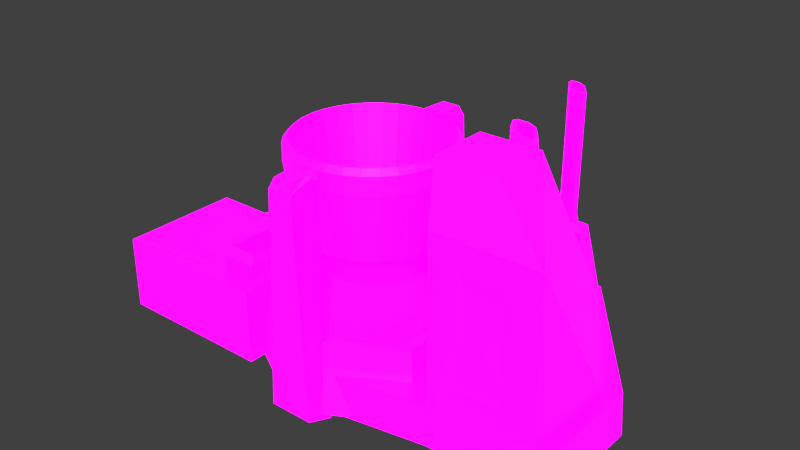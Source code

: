 # Source: Metal_Forge.blend  (saved by Blender 2.80.75; exported with 4.5.12 LTS)
import bpy
from mathutils import Matrix  # noqa: F401  (used for matrix-valued properties, if any)

bpy.ops.wm.read_factory_settings(use_empty=True)
scene = bpy.context.scene
scene.name = 'Scene'

# ---- collections
col_collection_1 = bpy.data.collections.new('Collection 1'); scene.collection.children.link(col_collection_1)

# ---- images (referenced by path relative to the original .blend; pixels are not part of the script)
import os
ASSET_DIR = os.environ.get("B2B_ASSET_DIR", "")  # directory of the original .blend (textures are referenced by path, not embedded)
HERE = os.path.dirname(os.path.abspath(__file__))  # packed textures are extracted next to this script under _unpacked/

def load_image(name, relpath, width, height, colorspace="sRGB"):
    """Load a texture the original file referenced (path relative to the .blend, or extracted next to this script)."""
    p = next((c for c in (os.path.join(HERE, relpath), os.path.join(ASSET_DIR, relpath)) if relpath and os.path.exists(c)), "")
    if p:
        img = bpy.data.images.load(p, check_existing=True)
        img.name = name
    else:  # same state as the original file: an image datablock whose file is absent (Cycles renders it pink)
        img = bpy.data.images.new(name, width, height)
        img.source = "FILE"
        img.filepath = "//" + (relpath or name)
    img.colorspace_settings.name = colorspace
    return img
img_player_production_building_pallet_psd = load_image('Player Production Building Pallet.psd', 'Player Production Building Pallet.psd', 1024, 1024, 'sRGB')
img_emission_pallet_psd = load_image('Emission Pallet.psd', 'Emission Pallet.psd', 1024, 1024, 'sRGB')

# ---- materials (node trees are filled in below, after node groups)
mat_material = bpy.data.materials.new('Material')
mat_material.use_transparent_shadow = False
mat_none = bpy.data.materials.new('None')
mat_none.alpha_threshold = 0.0
mat_none.use_transparent_shadow = False
mat_none.roughness = 0.5

# ---- node groups
ng_auto_smooth = bpy.data.node_groups.new('Auto Smooth', 'GeometryNodeTree')
_s = ng_auto_smooth.interface.new_socket(name='Geometry', in_out='OUTPUT', socket_type='NodeSocketGeometry')
_s = ng_auto_smooth.interface.new_socket(name='Geometry', in_out='INPUT', socket_type='NodeSocketGeometry')
_s = ng_auto_smooth.interface.new_socket(name='Angle', in_out='INPUT', socket_type='NodeSocketFloat')
_s.subtype = 'ANGLE'
_s.min_value = 0.0
_s.max_value = 3.142
ng_auto_smooth.is_modifier = True
_N = ng_auto_smooth.nodes; _L = ng_auto_smooth.links
n0 = _N.new('NodeGroupOutput'); n0.name = 'Group Output'; n0.location = (480, -100)
n1 = _N.new('NodeGroupInput'); n1.name = 'Group Input'; n1.location = (-420, -300)
n2 = _N.new('NodeGroupInput'); n2.name = 'Group Input.001'; n2.location = (-60, -100)
n3 = _N.new('GeometryNodeSetShadeSmooth'); n3.name = 'Set Shade Smooth'; n3.location = (120, -100)
n3.domain = 'EDGE'
n4 = _N.new('GeometryNodeSetShadeSmooth'); n4.name = 'Set Shade Smooth.001'; n4.location = (300, -100)
n5 = _N.new('GeometryNodeInputMeshEdgeAngle'); n5.name = 'Edge Angle'; n5.location = (-420, -220)
n6 = _N.new('GeometryNodeInputEdgeSmooth'); n6.name = 'Is Edge Smooth'; n6.location = (-60, -160)
n7 = _N.new('GeometryNodeInputShadeSmooth'); n7.name = 'Is Face Smooth'; n7.location = (-240, -340)
n8 = _N.new('FunctionNodeBooleanMath'); n8.name = 'Boolean Math'; n8.location = (-60, -220)
n9 = _N.new('FunctionNodeCompare'); n9.name = 'Compare'; n9.location = (-240, -180)
n9.operation = 'LESS_EQUAL'
_L.new(n5.outputs[0], n9.inputs[0])
_L.new(n4.outputs[0], n0.inputs[0])
_L.new(n1.outputs[1], n9.inputs[1])
_L.new(n9.outputs[0], n8.inputs[0])
_L.new(n7.outputs[0], n8.inputs[1])
_L.new(n2.outputs[0], n3.inputs[0])
_L.new(n6.outputs[0], n3.inputs[1])
_L.new(n3.outputs[0], n4.inputs[0])
_L.new(n8.outputs[0], n3.inputs[2])
n0.is_active_output = True

# ---- material node trees
mat_material.use_nodes = True; mat_material.node_tree.nodes.clear()
_N = mat_material.node_tree.nodes; _L = mat_material.node_tree.links
n0 = _N.new('ShaderNodeOutputMaterial'); n0.name = 'Material Output'; n0.location = (300, 300)
n1 = _N.new('ShaderNodeBsdfPrincipled'); n1.name = 'Principled BSDF'; n1.location = (10, 300)
n1.distribution = 'GGX'
n1.subsurface_method = 'BURLEY'
n1.inputs[3].default_value = 1.45
n1.inputs[28].default_value = 1.0
n2 = _N.new('ShaderNodeTexImage'); n2.name = 'Image Texture'; n2.location = (-280, 280)
n2.image = img_player_production_building_pallet_psd
n2.interpolation = 'Closest'
n3 = _N.new('ShaderNodeTexImage'); n3.name = 'Image Texture.001'; n3.location = (-280, -60)
n3.image = img_emission_pallet_psd
n3.interpolation = 'Closest'
_L.new(n1.outputs[0], n0.inputs[0])
_L.new(n2.outputs[0], n1.inputs[0])
_L.new(n3.outputs[0], n1.inputs[27])
n0.is_active_output = True

# ---- world
world_world = bpy.data.worlds.new('World'); scene.world = world_world
world_world.color = (0.05088, 0.05088, 0.05088)
world_world.use_sun_shadow = False
world_world.sun_shadow_jitter_overblur = 0.0
world_world.cycles.sampling_method = 'MANUAL'

# ---- meshes
me_cylinder_001 = bpy.data.meshes.new('Cylinder.001')
me_cylinder_001.from_pydata([(2.384e-07, 2.002, -1.062), (2.384e-07, 2.002, 0.7012), (0.05929, 1.942, -1.062), (0.05929, 1.942, 0.7012), (2.332e-07, 1.883, -1.062), (2.332e-07, 1.883, 0.7012), (-0.05929, 1.942, -1.062), (-0.05929, 1.942, 0.7012), (2.384e-07, 2.002, -0.8601), (2.384e-07, 2.002, 0.4989), (0.05929, 1.942, 0.4989), (0.05929, 1.942, -0.8601), (2.332e-07, 1.883, 0.4989), (2.332e-07, 1.883, -0.8601), (-0.05929, 1.942, 0.4989), (-0.05929, 1.942, -0.8601), (2.822e-07, 1.24, -0.7627), (0.1136, 1.24, -0.7515), (0.2228, 1.24, -0.7184), (0.3234, 1.24, -0.6646), (0.4116, 1.24, -0.5922), (0.484, 1.24, -0.504), (0.5378, 1.24, -0.4034), (0.5709, 1.24, -0.2942), (0.5821, 1.24, -0.1806), (0.5709, 1.24, -0.06704), (0.5378, 1.24, 0.04216), (0.484, 1.24, 0.1428), (0.4116, 1.24, 0.231), (0.3234, 1.24, 0.3034), (0.2228, 1.24, 0.3572), (0.1136, 1.24, 0.3903), (9.252e-08, 1.24, 0.4015), (-0.1136, 1.24, 0.3903), (-0.2228, 1.24, 0.3572), (-0.3234, 1.24, 0.3034), (-0.4116, 1.24, 0.231), (-0.484, 1.24, 0.1428), (-0.5378, 1.24, 0.04216), (2.822e-07, 1.008, -0.1806), (-0.5709, 1.24, -0.06704), (-0.5821, 1.24, -0.1806), (-0.5709, 1.24, -0.2942), (-0.5378, 1.24, -0.4034), (-0.484, 1.24, -0.504), (-0.4116, 1.24, -0.5922), (-0.3234, 1.24, -0.6646), (-0.2228, 1.24, -0.7184), (-0.1136, 1.24, -0.7515), (2.618e-07, 1.86, -0.8942), (0.1392, 1.86, -0.8805), (0.2731, 1.86, -0.8399), (0.3965, 1.86, -0.774), (0.5046, 1.86, -0.6852), (0.5934, 1.86, -0.5771), (0.6593, 1.86, -0.4537), (0.6999, 1.86, -0.3198), (0.7136, 1.86, -0.1806), (0.6999, 1.86, -0.04138), (0.6593, 1.86, 0.09249), (0.5934, 1.86, 0.2159), (0.5046, 1.86, 0.324), (0.3965, 1.86, 0.4128), (0.2731, 1.86, 0.4787), (0.1392, 1.86, 0.5193), (2.927e-08, 1.86, 0.533), (-0.1392, 1.86, 0.5193), (-0.2731, 1.86, 0.4787), (-0.3965, 1.86, 0.4128), (-0.5046, 1.86, 0.324), (-0.5934, 1.86, 0.2159), (-0.6593, 1.86, 0.09249), (-0.6999, 1.86, -0.04138), (-0.7136, 1.86, -0.1806), (-0.6999, 1.86, -0.3198), (-0.6593, 1.86, -0.4537), (-0.5934, 1.86, -0.5771), (-0.5046, 1.86, -0.6852), (-0.3965, 1.86, -0.774), (-0.2731, 1.86, -0.8399), (-0.1392, 1.86, -0.8805), (2.489e-07, 2.069, -0.8463), (0.1299, 2.069, -0.8335), (0.2548, 2.069, -0.7957), (0.3699, 2.069, -0.7341), (0.4707, 2.069, -0.6514), (0.5535, 2.069, -0.5505), (0.6151, 2.069, -0.4354), (0.6529, 2.069, -0.3105), (0.6657, 2.069, -0.1806), (0.6529, 2.069, -0.05072), (0.6151, 2.069, 0.07416), (0.5535, 2.069, 0.1893), (0.4707, 2.069, 0.2901), (0.3699, 2.069, 0.3729), (0.2548, 2.069, 0.4345), (0.1299, 2.069, 0.4723), (3.876e-08, 2.069, 0.4851), (-0.1299, 2.069, 0.4723), (-0.2548, 2.069, 0.4345), (-0.3699, 2.069, 0.3729), (-0.4707, 2.069, 0.2901), (-0.5535, 2.069, 0.1893), (-0.6151, 2.069, 0.07416), (-0.6529, 2.069, -0.05072), (-0.6657, 2.069, -0.1806), (-0.6529, 2.069, -0.3105), (-0.6151, 2.069, -0.4354), (-0.5535, 2.069, -0.5505), (-0.4707, 2.069, -0.6514), (-0.3699, 2.069, -0.7341), (-0.2548, 2.069, -0.7957), (-0.1299, 2.069, -0.8335), (2.614e-07, 2.02, -0.8942), (0.1392, 2.02, -0.8805), (0.2731, 2.02, -0.8399), (0.3965, 2.02, -0.774), (0.5046, 2.02, -0.6852), (0.5934, 2.02, -0.5771), (0.6593, 2.02, -0.4537), (0.6999, 2.02, -0.3198), (0.7136, 2.02, -0.1806), (0.6999, 2.02, -0.04138), (0.6593, 2.02, 0.09249), (0.5934, 2.02, 0.2159), (0.5046, 2.02, 0.324), (0.3965, 2.02, 0.4128), (0.2731, 2.02, 0.4787), (0.1392, 2.02, 0.5193), (2.89e-08, 2.02, 0.533), (-0.1392, 2.02, 0.5193), (-0.2731, 2.02, 0.4787), (-0.3965, 2.02, 0.4128), (-0.5046, 2.02, 0.324), (-0.5934, 2.02, 0.2159), (-0.6593, 2.02, 0.09249), (-0.6999, 2.02, -0.04138), (-0.7136, 2.02, -0.1806), (-0.6999, 2.02, -0.3198), (-0.6593, 2.02, -0.4537), (-0.5934, 2.02, -0.5771), (-0.5046, 2.02, -0.6852), (-0.3965, 2.02, -0.774), (-0.2731, 2.02, -0.8399), (-0.1392, 2.02, -0.8805), (2.678e-07, 1.299, -0.7194), (0.1051, 1.299, -0.7091), (0.2062, 1.299, -0.6784), (0.2994, 1.299, -0.6286), (0.381, 1.299, -0.5616), (0.448, 1.299, -0.48), (0.4978, 1.299, -0.3868), (0.5285, 1.299, -0.2857), (0.5388, 1.299, -0.1806), (0.5285, 1.299, -0.07548), (0.4978, 1.299, 0.0256), (0.448, 1.299, 0.1188), (0.381, 1.299, 0.2004), (0.2994, 1.299, 0.2674), (0.2062, 1.299, 0.3172), (0.1051, 1.299, 0.3479), (9.774e-08, 1.299, 0.3582), (-0.1051, 1.299, 0.3479), (-0.2062, 1.299, 0.3172), (-0.2994, 1.299, 0.2674), (-0.381, 1.299, 0.2004), (-0.448, 1.299, 0.1188), (-0.4978, 1.299, 0.0256), (-0.5285, 1.299, -0.07548), (-0.5388, 1.299, -0.1806), (-0.5285, 1.299, -0.2857), (-0.4978, 1.299, -0.3868), (-0.448, 1.299, -0.48), (-0.381, 1.299, -0.5616), (-0.2994, 1.299, -0.6286), (-0.2062, 1.299, -0.6784), (-0.1051, 1.299, -0.7091), (2.873e-07, 1.199, -0.4644), (0.05537, 1.199, -0.4589), (0.1086, 1.199, -0.4428), (0.1577, 1.199, -0.4166), (0.2007, 1.199, -0.3813), (0.236, 1.199, -0.3383), (0.2622, 1.199, -0.2892), (0.2783, 1.199, -0.236), (0.2838, 1.199, -0.1806), (0.2783, 1.199, -0.1252), (0.2622, 1.199, -0.072), (0.236, 1.199, -0.02294), (0.2007, 1.199, 0.02007), (0.1577, 1.199, 0.05536), (0.1086, 1.199, 0.08159), (0.05537, 1.199, 0.09774), (1.978e-07, 1.199, 0.1032), (-0.05536, 1.199, 0.09774), (-0.1086, 1.199, 0.08159), (-0.1577, 1.199, 0.05536), (-0.2007, 1.199, 0.02007), (-0.236, 1.199, -0.02294), (-0.2622, 1.199, -0.072), (-0.2783, 1.199, -0.1252), (-0.2838, 1.199, -0.1806), (-0.2783, 1.199, -0.236), (-0.2622, 1.199, -0.2892), (-0.236, 1.199, -0.3383), (-0.2007, 1.199, -0.3813), (-0.1577, 1.199, -0.4166), (-0.1086, 1.199, -0.4428), (-0.05536, 1.199, -0.4589)], [], [(9, 1, 3, 10), (10, 3, 5, 12), (3, 1, 7, 5), (12, 5, 7, 14), (14, 7, 1, 9), (0, 2, 4, 6), (6, 15, 8, 0), (4, 13, 15, 6), (14, 9, 10, 12), (2, 11, 13, 4), (15, 13, 11, 8), (0, 8, 11, 2), (16, 17, 39), (17, 18, 39), (18, 19, 39), (19, 20, 39), (20, 21, 39), (21, 22, 39), (22, 23, 39), (23, 24, 39), (24, 25, 39), (25, 26, 39), (26, 27, 39), (27, 28, 39), (28, 29, 39), (29, 30, 39), (30, 31, 39), (31, 32, 39), (32, 33, 39), (33, 34, 39), (34, 35, 39), (35, 36, 39), (36, 37, 39), (37, 38, 39), (38, 40, 39), (40, 41, 39), (41, 42, 39), (42, 43, 39), (43, 44, 39), (44, 45, 39), (45, 46, 39), (46, 47, 39), (47, 48, 39), (48, 16, 39), (36, 69, 70, 37), (53, 117, 118, 54), (23, 56, 57, 24), (30, 63, 64, 31), (44, 76, 77, 45), (37, 70, 71, 38), (17, 50, 51, 18), (24, 57, 58, 25), (31, 64, 65, 32), (45, 77, 78, 46), (18, 51, 52, 19), (25, 58, 59, 26), (38, 71, 72, 40), (32, 65, 66, 33), (46, 78, 79, 47), (19, 52, 53, 20), (26, 59, 60, 27), (40, 72, 73, 41), (33, 66, 67, 34), (47, 79, 80, 48), (20, 53, 54, 21), (48, 80, 49, 16), (27, 60, 61, 28), (41, 73, 74, 42), (34, 67, 68, 35), (21, 54, 55, 22), (28, 61, 62, 29), (42, 74, 75, 43), (35, 68, 69, 36), (22, 55, 56, 23), (16, 49, 50, 17), (29, 62, 63, 30), (43, 75, 76, 44), (91, 155, 156, 92), (80, 144, 113, 49), (67, 131, 132, 68), (54, 118, 119, 55), (68, 132, 133, 69), (55, 119, 120, 56), (69, 133, 134, 70), (56, 120, 121, 57), (70, 134, 135, 71), (57, 121, 122, 58), (71, 135, 136, 72), (58, 122, 123, 59), (72, 136, 137, 73), (59, 123, 124, 60), (73, 137, 138, 74), (60, 124, 125, 61), (74, 138, 139, 75), (61, 125, 126, 62), (75, 139, 140, 76), (62, 126, 127, 63), (49, 113, 114, 50), (76, 140, 141, 77), (63, 127, 128, 64), (50, 114, 115, 51), (77, 141, 142, 78), (64, 128, 129, 65), (51, 115, 116, 52), (78, 142, 143, 79), (65, 129, 130, 66), (52, 116, 117, 53), (79, 143, 144, 80), (66, 130, 131, 67), (82, 114, 113, 81), (83, 115, 114, 82), (84, 116, 115, 83), (85, 117, 116, 84), (86, 118, 117, 85), (87, 119, 118, 86), (88, 120, 119, 87), (89, 121, 120, 88), (90, 122, 121, 89), (91, 123, 122, 90), (92, 124, 123, 91), (93, 125, 124, 92), (94, 126, 125, 93), (95, 127, 126, 94), (96, 128, 127, 95), (97, 129, 128, 96), (98, 130, 129, 97), (99, 131, 130, 98), (100, 132, 131, 99), (101, 133, 132, 100), (102, 134, 133, 101), (103, 135, 134, 102), (104, 136, 135, 103), (105, 137, 136, 104), (106, 138, 137, 105), (107, 139, 138, 106), (108, 140, 139, 107), (109, 141, 140, 108), (110, 142, 141, 109), (111, 143, 142, 110), (112, 144, 143, 111), (81, 113, 144, 112), (158, 190, 191, 159), (105, 169, 170, 106), (92, 156, 157, 93), (106, 170, 171, 107), (93, 157, 158, 94), (107, 171, 172, 108), (94, 158, 159, 95), (81, 145, 146, 82), (108, 172, 173, 109), (95, 159, 160, 96), (82, 146, 147, 83), (109, 173, 174, 110), (96, 160, 161, 97), (83, 147, 148, 84), (110, 174, 175, 111), (97, 161, 162, 98), (84, 148, 149, 85), (111, 175, 176, 112), (98, 162, 163, 99), (85, 149, 150, 86), (112, 176, 145, 81), (99, 163, 164, 100), (86, 150, 151, 87), (100, 164, 165, 101), (87, 151, 152, 88), (101, 165, 166, 102), (88, 152, 153, 89), (102, 166, 167, 103), (89, 153, 154, 90), (103, 167, 168, 104), (90, 154, 155, 91), (104, 168, 169, 105), (177, 208, 207, 206, 205, 204, 203, 202, 201, 200, 199, 198, 197, 196, 195, 194, 193, 192, 191, 190, 189, 188, 187, 186, 185, 184, 183, 182, 181, 180, 179, 178), (145, 177, 178, 146), (172, 204, 205, 173), (159, 191, 192, 160), (146, 178, 179, 147), (173, 205, 206, 174), (160, 192, 193, 161), (147, 179, 180, 148), (174, 206, 207, 175), (161, 193, 194, 162), (148, 180, 181, 149), (175, 207, 208, 176), (162, 194, 195, 163), (149, 181, 182, 150), (176, 208, 177, 145), (163, 195, 196, 164), (150, 182, 183, 151), (164, 196, 197, 165), (151, 183, 184, 152), (165, 197, 198, 166), (152, 184, 185, 153), (166, 198, 199, 167), (153, 185, 186, 154), (167, 199, 200, 168), (154, 186, 187, 155), (168, 200, 201, 169), (155, 187, 188, 156), (169, 201, 202, 170), (156, 188, 189, 157), (170, 202, 203, 171), (157, 189, 190, 158), (171, 203, 204, 172)])
_uv = me_cylinder_001.uv_layers.new(name='UVMap')
_uv.uv.foreach_set('vector', [0.3096, 0.9414, 0.3096, 0.9456, 0.3033, 0.9456, 0.3033, 0.9414, 0.3033, 0.9414, 0.3033, 0.9456, 0.297, 0.9456, 0.297, 0.9414, 0.3452, 0.9144, 0.3347, 0.9248, 0.3243, 0.9144, 0.3347, 0.9039, 0.297, 0.9414, 0.297, 0.9456, 0.2907, 0.9456, 0.2907, 0.9414, 0.2907, 0.9414, 0.2907, 0.9456, 0.2844, 0.9456, 0.2844, 0.9414, 0.3564, 0.9248, 0.3669, 0.9144, 0.3564, 0.9039, 0.346, 0.9144, 0.2915, 0.9133, 0.2915, 0.9168, 0.2862, 0.9168, 0.2862, 0.9133, 0.2967, 0.9133, 0.2967, 0.9168, 0.2915, 0.9168, 0.2915, 0.9133, 0.3187, 0.9293, 0.48, 0.9293, 0.4262, 0.9293, 0.3725, 0.9293, 0.302, 0.9133, 0.302, 0.9168, 0.2967, 0.9168, 0.2967, 0.9133, 0.3187, 0.8935, 0.3725, 0.8935, 0.4262, 0.8935, 0.48, 0.8935, 0.3072, 0.9133, 0.3072, 0.9168, 0.302, 0.9168, 0.302, 0.9133, 0.852, 0.9125, 0.862, 0.9115, 0.852, 0.8609, 0.862, 0.9115, 0.8717, 0.9086, 0.852, 0.8609, 0.8717, 0.9086, 0.8806, 0.9038, 0.852, 0.8609, 0.8806, 0.9038, 0.8885, 0.8974, 0.852, 0.8609, 0.8885, 0.8974, 0.8949, 0.8896, 0.852, 0.8609, 0.8949, 0.8896, 0.8997, 0.8807, 0.852, 0.8609, 0.8997, 0.8807, 0.9026, 0.871, 0.852, 0.8609, 0.9026, 0.871, 0.9036, 0.8609, 0.852, 0.8609, 0.9036, 0.8609, 0.9026, 0.8509, 0.852, 0.8609, 0.9026, 0.8509, 0.8997, 0.8412, 0.852, 0.8609, 0.8997, 0.8412, 0.8949, 0.8323, 0.852, 0.8609, 0.8949, 0.8323, 0.8885, 0.8244, 0.852, 0.8609, 0.8885, 0.8244, 0.8806, 0.818, 0.852, 0.8609, 0.8806, 0.818, 0.8717, 0.8132, 0.852, 0.8609, 0.8717, 0.8132, 0.862, 0.8103, 0.852, 0.8609, 0.862, 0.8103, 0.852, 0.8093, 0.852, 0.8609, 0.852, 0.8093, 0.8419, 0.8103, 0.852, 0.8609, 0.8419, 0.8103, 0.8322, 0.8132, 0.852, 0.8609, 0.8322, 0.8132, 0.8233, 0.818, 0.852, 0.8609, 0.8233, 0.818, 0.8155, 0.8244, 0.852, 0.8609, 0.8155, 0.8244, 0.8091, 0.8323, 0.852, 0.8609, 0.8091, 0.8323, 0.8043, 0.8412, 0.852, 0.8609, 0.8043, 0.8412, 0.8014, 0.8509, 0.852, 0.8609, 0.8014, 0.8509, 0.8004, 0.8609, 0.852, 0.8609, 0.8004, 0.8609, 0.8014, 0.871, 0.852, 0.8609, 0.8014, 0.871, 0.8043, 0.8807, 0.852, 0.8609, 0.8043, 0.8807, 0.8091, 0.8896, 0.852, 0.8609, 0.8091, 0.8896, 0.8155, 0.8974, 0.852, 0.8609, 0.8155, 0.8974, 0.8233, 0.9038, 0.852, 0.8609, 0.8233, 0.9038, 0.8322, 0.9086, 0.852, 0.8609, 0.8322, 0.9086, 0.8419, 0.9115, 0.852, 0.8609, 0.8419, 0.9115, 0.852, 0.9125, 0.852, 0.8609, 0.2822, 0.7674, 0.2822, 0.7674, 0.2758, 0.7752, 0.2758, 0.7752, 0.3552, 0.8404, 0.3552, 0.8404, 0.3616, 0.8326, 0.3616, 0.8326, 0.3693, 0.8139, 0.3693, 0.8139, 0.3703, 0.8039, 0.3703, 0.8039, 0.3385, 0.7562, 0.3385, 0.7562, 0.3288, 0.7533, 0.3288, 0.7533, 0.2758, 0.8326, 0.2758, 0.8326, 0.2822, 0.8404, 0.2822, 0.8404, 0.2758, 0.7752, 0.2758, 0.7752, 0.271, 0.7841, 0.271, 0.7841, 0.3288, 0.8545, 0.3288, 0.8545, 0.3385, 0.8516, 0.3385, 0.8516, 0.3703, 0.8039, 0.3703, 0.8039, 0.3693, 0.7938, 0.3693, 0.7938, 0.3288, 0.7533, 0.3288, 0.7533, 0.3187, 0.7523, 0.3187, 0.7523, 0.2822, 0.8404, 0.2822, 0.8404, 0.29, 0.8468, 0.29, 0.8468, 0.3385, 0.8516, 0.3385, 0.8516, 0.3474, 0.8468, 0.3474, 0.8468, 0.3693, 0.7938, 0.3693, 0.7938, 0.3664, 0.7841, 0.3664, 0.7841, 0.271, 0.7841, 0.271, 0.7841, 0.2681, 0.7938, 0.2681, 0.7938, 0.3187, 0.7523, 0.3187, 0.7523, 0.3086, 0.7533, 0.3086, 0.7533, 0.29, 0.8468, 0.29, 0.8468, 0.299, 0.8516, 0.299, 0.8516, 0.3474, 0.8468, 0.3474, 0.8468, 0.3552, 0.8404, 0.3552, 0.8404, 0.3664, 0.7841, 0.3664, 0.7841, 0.3616, 0.7752, 0.3616, 0.7752, 0.2681, 0.7938, 0.2681, 0.7938, 0.2671, 0.8039, 0.2671, 0.8039, 0.3086, 0.7533, 0.3086, 0.7533, 0.299, 0.7562, 0.299, 0.7562, 0.299, 0.8516, 0.299, 0.8516, 0.3086, 0.8545, 0.3086, 0.8545, 0.3552, 0.8404, 0.3552, 0.8404, 0.3616, 0.8326, 0.3616, 0.8326, 0.3086, 0.8545, 0.3086, 0.8545, 0.3187, 0.8555, 0.3187, 0.8555, 0.3616, 0.7752, 0.3616, 0.7752, 0.3552, 0.7674, 0.3552, 0.7674, 0.2671, 0.8039, 0.2671, 0.8039, 0.2681, 0.814, 0.2681, 0.814, 0.299, 0.7562, 0.299, 0.7562, 0.29, 0.761, 0.29, 0.761, 0.3616, 0.8326, 0.3616, 0.8326, 0.3664, 0.8236, 0.3664, 0.8236, 0.3552, 0.7674, 0.3552, 0.7674, 0.3474, 0.761, 0.3474, 0.761, 0.2681, 0.814, 0.2681, 0.814, 0.271, 0.8236, 0.271, 0.8236, 0.29, 0.761, 0.29, 0.761, 0.2822, 0.7674, 0.2822, 0.7674, 0.3664, 0.8236, 0.3664, 0.8236, 0.3693, 0.8139, 0.3693, 0.8139, 0.3187, 0.8555, 0.3187, 0.8555, 0.3288, 0.8545, 0.3288, 0.8545, 0.3474, 0.761, 0.3474, 0.761, 0.3385, 0.7562, 0.3385, 0.7562, 0.271, 0.8236, 0.271, 0.8236, 0.2758, 0.8326, 0.2758, 0.8326, 0.4707, 0.7855, 0.4707, 0.7855, 0.4663, 0.7771, 0.4663, 0.7771, 0.3086, 0.8545, 0.3086, 0.8545, 0.3187, 0.8555, 0.3187, 0.8555, 0.299, 0.7562, 0.299, 0.7562, 0.29, 0.761, 0.29, 0.761, 0.3616, 0.8326, 0.3616, 0.8326, 0.3664, 0.8236, 0.3664, 0.8236, 0.29, 0.761, 0.29, 0.761, 0.2822, 0.7674, 0.2822, 0.7674, 0.3664, 0.8236, 0.3664, 0.8236, 0.3693, 0.8139, 0.3693, 0.8139, 0.2822, 0.7674, 0.2822, 0.7674, 0.2758, 0.7752, 0.2758, 0.7752, 0.3693, 0.8139, 0.3693, 0.8139, 0.3703, 0.8039, 0.3703, 0.8039, 0.2758, 0.7752, 0.2758, 0.7752, 0.271, 0.7841, 0.271, 0.7841, 0.3703, 0.8039, 0.3703, 0.8039, 0.3693, 0.7938, 0.3693, 0.7938, 0.271, 0.7841, 0.271, 0.7841, 0.2681, 0.7938, 0.2681, 0.7938, 0.3693, 0.7938, 0.3693, 0.7938, 0.3664, 0.7841, 0.3664, 0.7841, 0.2681, 0.7938, 0.2681, 0.7938, 0.2671, 0.8039, 0.2671, 0.8039, 0.3664, 0.7841, 0.3664, 0.7841, 0.3616, 0.7752, 0.3616, 0.7752, 0.2671, 0.8039, 0.2671, 0.8039, 0.2681, 0.814, 0.2681, 0.814, 0.3616, 0.7752, 0.3616, 0.7752, 0.3552, 0.7674, 0.3552, 0.7674, 0.2681, 0.814, 0.2681, 0.814, 0.271, 0.8236, 0.271, 0.8236, 0.3552, 0.7674, 0.3552, 0.7674, 0.3474, 0.761, 0.3474, 0.761, 0.271, 0.8236, 0.271, 0.8236, 0.2758, 0.8326, 0.2758, 0.8326, 0.3474, 0.761, 0.3474, 0.761, 0.3385, 0.7562, 0.3385, 0.7562, 0.3187, 0.8555, 0.3187, 0.8555, 0.3288, 0.8545, 0.3288, 0.8545, 0.2758, 0.8326, 0.2758, 0.8326, 0.2822, 0.8404, 0.2822, 0.8404, 0.3385, 0.7562, 0.3385, 0.7562, 0.3288, 0.7533, 0.3288, 0.7533, 0.3288, 0.8545, 0.3288, 0.8545, 0.3385, 0.8516, 0.3385, 0.8516, 0.2822, 0.8404, 0.2822, 0.8404, 0.29, 0.8468, 0.29, 0.8468, 0.3288, 0.7533, 0.3288, 0.7533, 0.3187, 0.7523, 0.3187, 0.7523, 0.3385, 0.8516, 0.3385, 0.8516, 0.3474, 0.8468, 0.3474, 0.8468, 0.29, 0.8468, 0.29, 0.8468, 0.299, 0.8516, 0.299, 0.8516, 0.3187, 0.7523, 0.3187, 0.7523, 0.3086, 0.7533, 0.3086, 0.7533, 0.3474, 0.8468, 0.3474, 0.8468, 0.3552, 0.8404, 0.3552, 0.8404, 0.299, 0.8516, 0.299, 0.8516, 0.3086, 0.8545, 0.3086, 0.8545, 0.3086, 0.7533, 0.3086, 0.7533, 0.299, 0.7562, 0.299, 0.7562, 0.6229, 0.2037, 0.6236, 0.2071, 0.6135, 0.2081, 0.6135, 0.2047, 0.6319, 0.201, 0.6332, 0.2042, 0.6236, 0.2071, 0.6229, 0.2037, 0.6402, 0.1966, 0.6422, 0.1994, 0.6332, 0.2042, 0.6319, 0.201, 0.6475, 0.1906, 0.65, 0.193, 0.6422, 0.1994, 0.6402, 0.1966, 0.6535, 0.1833, 0.6564, 0.1852, 0.65, 0.193, 0.6475, 0.1906, 0.658, 0.1749, 0.6612, 0.1763, 0.6564, 0.1852, 0.6535, 0.1833, 0.6607, 0.1659, 0.6641, 0.1666, 0.6612, 0.1763, 0.658, 0.1749, 0.6616, 0.1565, 0.6651, 0.1565, 0.6641, 0.1666, 0.6607, 0.1659, 0.6607, 0.1471, 0.6641, 0.1465, 0.6651, 0.1565, 0.6616, 0.1565, 0.658, 0.1381, 0.6612, 0.1368, 0.6641, 0.1465, 0.6607, 0.1471, 0.6535, 0.1298, 0.6564, 0.1278, 0.6612, 0.1368, 0.658, 0.1381, 0.6475, 0.1225, 0.65, 0.12, 0.6564, 0.1278, 0.6535, 0.1298, 0.6402, 0.1165, 0.6422, 0.1136, 0.65, 0.12, 0.6475, 0.1225, 0.6319, 0.112, 0.6332, 0.1088, 0.6422, 0.1136, 0.6402, 0.1165, 0.6229, 0.1093, 0.6236, 0.1059, 0.6332, 0.1088, 0.6319, 0.112, 0.6135, 0.1084, 0.6135, 0.1049, 0.6236, 0.1059, 0.6229, 0.1093, 0.6041, 0.1093, 0.6034, 0.1059, 0.6135, 0.1049, 0.6135, 0.1084, 0.5951, 0.112, 0.5937, 0.1088, 0.6034, 0.1059, 0.6041, 0.1093, 0.5867, 0.1165, 0.5848, 0.1136, 0.5937, 0.1088, 0.5951, 0.112, 0.5794, 0.1225, 0.577, 0.12, 0.5848, 0.1136, 0.5867, 0.1165, 0.5735, 0.1298, 0.5706, 0.1278, 0.577, 0.12, 0.5794, 0.1225, 0.569, 0.1381, 0.5658, 0.1368, 0.5706, 0.1278, 0.5735, 0.1298, 0.5663, 0.1471, 0.5629, 0.1465, 0.5658, 0.1368, 0.569, 0.1381, 0.5653, 0.1565, 0.5619, 0.1565, 0.5629, 0.1465, 0.5663, 0.1471, 0.5663, 0.1659, 0.5629, 0.1666, 0.5619, 0.1565, 0.5653, 0.1565, 0.569, 0.1749, 0.5658, 0.1763, 0.5629, 0.1666, 0.5663, 0.1659, 0.5735, 0.1833, 0.5706, 0.1852, 0.5658, 0.1763, 0.569, 0.1749, 0.5794, 0.1906, 0.577, 0.193, 0.5706, 0.1852, 0.5735, 0.1833, 0.5867, 0.1966, 0.5848, 0.1994, 0.577, 0.193, 0.5794, 0.1906, 0.5951, 0.201, 0.5937, 0.2042, 0.5848, 0.1994, 0.5867, 0.1966, 0.6041, 0.2037, 0.6034, 0.2071, 0.5937, 0.2042, 0.5951, 0.201, 0.6135, 0.2047, 0.6135, 0.2081, 0.6034, 0.2071, 0.6041, 0.2037, 0.453, 0.7639, 0.453, 0.7639, 0.4447, 0.7594, 0.4447, 0.7594, 0.3781, 0.8039, 0.3781, 0.8039, 0.379, 0.8133, 0.379, 0.8133, 0.4663, 0.7771, 0.4663, 0.7771, 0.4603, 0.7698, 0.4603, 0.7698, 0.379, 0.8133, 0.379, 0.8133, 0.3817, 0.8223, 0.3817, 0.8223, 0.4603, 0.7698, 0.4603, 0.7698, 0.453, 0.7639, 0.453, 0.7639, 0.3817, 0.8223, 0.3817, 0.8223, 0.3862, 0.8306, 0.3862, 0.8306, 0.453, 0.7639, 0.453, 0.7639, 0.4447, 0.7594, 0.4447, 0.7594, 0.4262, 0.852, 0.4262, 0.852, 0.4356, 0.8511, 0.4356, 0.8511, 0.3862, 0.8306, 0.3862, 0.8306, 0.3922, 0.8379, 0.3922, 0.8379, 0.4447, 0.7594, 0.4447, 0.7594, 0.4356, 0.7567, 0.4356, 0.7567, 0.4356, 0.8511, 0.4356, 0.8511, 0.4447, 0.8484, 0.4447, 0.8484, 0.3922, 0.8379, 0.3922, 0.8379, 0.3995, 0.8439, 0.3995, 0.8439, 0.4356, 0.7567, 0.4356, 0.7567, 0.4262, 0.7557, 0.4262, 0.7557, 0.4447, 0.8484, 0.4447, 0.8484, 0.453, 0.8439, 0.453, 0.8439, 0.3995, 0.8439, 0.3995, 0.8439, 0.4078, 0.8484, 0.4078, 0.8484, 0.4262, 0.7557, 0.4262, 0.7557, 0.4168, 0.7567, 0.4168, 0.7567, 0.453, 0.8439, 0.453, 0.8439, 0.4603, 0.8379, 0.4603, 0.8379, 0.4078, 0.8484, 0.4078, 0.8484, 0.4168, 0.8511, 0.4168, 0.8511, 0.4168, 0.7567, 0.4168, 0.7567, 0.4078, 0.7594, 0.4078, 0.7594, 0.4603, 0.8379, 0.4603, 0.8379, 0.4663, 0.8306, 0.4663, 0.8306, 0.4168, 0.8511, 0.4168, 0.8511, 0.4262, 0.852, 0.4262, 0.852, 0.4078, 0.7594, 0.4078, 0.7594, 0.3995, 0.7639, 0.3995, 0.7639, 0.4663, 0.8306, 0.4663, 0.8306, 0.4707, 0.8223, 0.4707, 0.8223, 0.3995, 0.7639, 0.3995, 0.7639, 0.3922, 0.7698, 0.3922, 0.7698, 0.4707, 0.8223, 0.4707, 0.8223, 0.4734, 0.8133, 0.4734, 0.8133, 0.3922, 0.7698, 0.3922, 0.7698, 0.3862, 0.7771, 0.3862, 0.7771, 0.4734, 0.8133, 0.4734, 0.8133, 0.4744, 0.8039, 0.4744, 0.8039, 0.3862, 0.7771, 0.3862, 0.7771, 0.3817, 0.7855, 0.3817, 0.7855, 0.4744, 0.8039, 0.4744, 0.8039, 0.4734, 0.7945, 0.4734, 0.7945, 0.3817, 0.7855, 0.3817, 0.7855, 0.379, 0.7945, 0.379, 0.7945, 0.4734, 0.7945, 0.4734, 0.7945, 0.4707, 0.7855, 0.4707, 0.7855, 0.379, 0.7945, 0.379, 0.7945, 0.3781, 0.8039, 0.3781, 0.8039, 0.4262, 0.852, 0.4168, 0.8511, 0.4078, 0.8484, 0.3995, 0.8439, 0.3922, 0.8379, 0.3862, 0.8306, 0.3817, 0.8223, 0.379, 0.8133, 0.3781, 0.8039, 0.379, 0.7945, 0.3817, 0.7855, 0.3862, 0.7771, 0.3922, 0.7698, 0.3995, 0.7639, 0.4078, 0.7594, 0.4168, 0.7567, 0.4262, 0.7557, 0.4356, 0.7567, 0.4447, 0.7594, 0.453, 0.7639, 0.4603, 0.7698, 0.4663, 0.7771, 0.4707, 0.7855, 0.4734, 0.7945, 0.4744, 0.8039, 0.4734, 0.8133, 0.4707, 0.8223, 0.4663, 0.8306, 0.4603, 0.8379, 0.453, 0.8439, 0.4447, 0.8484, 0.4356, 0.8511, 0.4262, 0.852, 0.4262, 0.852, 0.4356, 0.8511, 0.4356, 0.8511, 0.3862, 0.8306, 0.3862, 0.8306, 0.3922, 0.8379, 0.3922, 0.8379, 0.4447, 0.7594, 0.4447, 0.7594, 0.4356, 0.7567, 0.4356, 0.7567, 0.4356, 0.8511, 0.4356, 0.8511, 0.4447, 0.8484, 0.4447, 0.8484, 0.3922, 0.8379, 0.3922, 0.8379, 0.3995, 0.8439, 0.3995, 0.8439, 0.4356, 0.7567, 0.4356, 0.7567, 0.4262, 0.7557, 0.4262, 0.7557, 0.4447, 0.8484, 0.4447, 0.8484, 0.453, 0.8439, 0.453, 0.8439, 0.3995, 0.8439, 0.3995, 0.8439, 0.4078, 0.8484, 0.4078, 0.8484, 0.4262, 0.7557, 0.4262, 0.7557, 0.4168, 0.7567, 0.4168, 0.7567, 0.453, 0.8439, 0.453, 0.8439, 0.4603, 0.8379, 0.4603, 0.8379, 0.4078, 0.8484, 0.4078, 0.8484, 0.4168, 0.8511, 0.4168, 0.8511, 0.4168, 0.7567, 0.4168, 0.7567, 0.4078, 0.7594, 0.4078, 0.7594, 0.4603, 0.8379, 0.4603, 0.8379, 0.4663, 0.8306, 0.4663, 0.8306, 0.4168, 0.8511, 0.4168, 0.8511, 0.4262, 0.852, 0.4262, 0.852, 0.4078, 0.7594, 0.4078, 0.7594, 0.3995, 0.7639, 0.3995, 0.7639, 0.4663, 0.8306, 0.4663, 0.8306, 0.4707, 0.8223, 0.4707, 0.8223, 0.3995, 0.7639, 0.3995, 0.7639, 0.3922, 0.7698, 0.3922, 0.7698, 0.4707, 0.8223, 0.4707, 0.8223, 0.4734, 0.8133, 0.4734, 0.8133, 0.3922, 0.7698, 0.3922, 0.7698, 0.3862, 0.7771, 0.3862, 0.7771, 0.4734, 0.8133, 0.4734, 0.8133, 0.4744, 0.8039, 0.4744, 0.8039, 0.3862, 0.7771, 0.3862, 0.7771, 0.3817, 0.7855, 0.3817, 0.7855, 0.4744, 0.8039, 0.4744, 0.8039, 0.4734, 0.7945, 0.4734, 0.7945, 0.3817, 0.7855, 0.3817, 0.7855, 0.379, 0.7945, 0.379, 0.7945, 0.4734, 0.7945, 0.4734, 0.7945, 0.4707, 0.7855, 0.4707, 0.7855, 0.379, 0.7945, 0.379, 0.7945, 0.3781, 0.8039, 0.3781, 0.8039, 0.4707, 0.7855, 0.4707, 0.7855, 0.4663, 0.7771, 0.4663, 0.7771, 0.3781, 0.8039, 0.3781, 0.8039, 0.379, 0.8133, 0.379, 0.8133, 0.4663, 0.7771, 0.4663, 0.7771, 0.4603, 0.7698, 0.4603, 0.7698, 0.379, 0.8133, 0.379, 0.8133, 0.3817, 0.8223, 0.3817, 0.8223, 0.4603, 0.7698, 0.4603, 0.7698, 0.453, 0.7639, 0.453, 0.7639, 0.3817, 0.8223, 0.3817, 0.8223, 0.3862, 0.8306, 0.3862, 0.8306])
me_cylinder_001.materials.append(mat_material)
me_cylinder_001.use_remesh_preserve_volume = False
me_cylinder_001.use_remesh_preserve_attributes = False
me_cylinder_001.use_mirror_vertex_groups = False
me_cylinder_001.update()
me_cube = bpy.data.meshes.new('Cube')
me_cube.from_pydata([(-0.1999, -0.01264, 1.033), (-0.2161, -0.09168, 0.7984), (0.1999, -0.01264, 1.033), (0.2161, -0.09168, 0.7984), (-0.1085, 1.935, 1.033), (-0.1174, 2.014, 0.7984), (0.1174, 2.014, 0.7984), (0.1085, 1.935, 1.033), (0.08131, 2.024, 0.9971), (-0.08131, 2.024, 0.9971), (0.08131, 2.024, 0.8345), (-0.08131, 2.024, 0.8345)], [], [(5, 4, 9, 11), (1, 3, 2, 0), (2, 7, 4, 0), (6, 2, 3), (1, 5, 6, 3), (0, 5, 1), (8, 10, 11, 9), (7, 6, 10, 8), (6, 5, 11, 10), (4, 7, 8, 9), (0, 4, 5), (6, 7, 2)])
_uv = me_cube.uv_layers.new(name='UVMap')
_uv.uv.foreach_set('vector', [0.3977, 0.7857, 0.3977, 0.7466, 0.3977, 0.7466, 0.3977, 0.7857, 0.3389, 0.8249, 0.3781, 0.8249, 0.3781, 0.8641, 0.3389, 0.8641, 0.3781, 0.8641, 0.3977, 0.8641, 0.3977, 0.9033, 0.3781, 0.9033, 0.3977, 0.8249, 0.3781, 0.8641, 0.3781, 0.8249, 0.3781, 0.7857, 0.3977, 0.7857, 0.3977, 0.8249, 0.3781, 0.8249, 0.3781, 0.7466, 0.3977, 0.7857, 0.3781, 0.7857, 0.5924, 0.2068, 0.5924, 0.1676, 0.5924, 0.1285, 0.5924, 0.08929, 0.3977, 0.8641, 0.3977, 0.8249, 0.3977, 0.8249, 0.3977, 0.8641, 0.3977, 0.8249, 0.3977, 0.7857, 0.3977, 0.7857, 0.3977, 0.8249, 0.3977, 0.9033, 0.3977, 0.8641, 0.3977, 0.8641, 0.3977, 0.9033, 0.3781, 0.7466, 0.3977, 0.7466, 0.3977, 0.7857, 0.3977, 0.8249, 0.3977, 0.8641, 0.3781, 0.8641])
me_cube.materials.append(mat_material)
me_cube.use_remesh_preserve_volume = False
me_cube.use_remesh_preserve_attributes = False
me_cube.use_mirror_vertex_groups = False
me_cube.update()
me_cube_001 = bpy.data.meshes.new('Cube.001')
me_cube_001.from_pydata([(-2.247, 2.484e-08, 0.5682), (-1.176, 0.6806, 0.4081), (-2.247, -2.484e-08, -0.5682), (-1.176, 0.6806, -0.4081), (-0.758, 2.484e-08, 0.5682), (-0.8517, 0.6806, 0.4081), (-0.758, -2.484e-08, -0.5682), (-0.8517, 0.6806, -0.4081), (-2.247, 0.6806, 0.5682), (-2.247, 0.6806, -0.5682), (-0.758, 0.6806, -0.5682), (-0.758, 0.6806, 0.5682), (-1.176, 0.8341, 0.4081), (-1.176, 0.8341, -0.4081), (-0.8517, 0.8341, -0.4081), (-0.8517, 0.8341, 0.4081), (-1.156, 0.9093, 0.3559), (-1.156, 0.9093, -0.3559), (-0.8725, 0.9093, -0.3559), (-0.8725, 0.9093, 0.3559), (-1.146, 0.898, 0.3441), (-1.146, 0.898, -0.3441), (-0.8826, 0.898, -0.3441), (-0.8826, 0.898, 0.3441), (-1.146, 0.3023, 0.3441), (-1.146, 0.3023, -0.3441), (-0.8826, 0.3023, -0.3441), (-0.8826, 0.3023, 0.3441), (-1.714, -2.484e-08, -0.5682), (-1.714, 0.6806, -0.5682), (-1.224, 0.6806, -1.933), (-0.2673, 0.6806, -1.933), (-0.2673, -8.448e-08, -1.933), (-1.224, -8.448e-08, -1.933), (0.1214, 0.4636, -1.093), (0.1214, -0.01735, -1.093), (0.2992, 0.4636, -1.789), (0.2992, -0.01735, -1.789), (-1.236, 0.6806, -0.5682), (-0.7455, 0.6806, -1.933), (-0.5127, 0.6806, -1.25), (-1.469, 0.6806, -1.25), (-0.9908, 0.6806, -1.25), (-0.8693, 0.6634, -1.336), (-0.5728, 0.6634, -1.336), (-0.3889, 0.6634, -1.847), (-0.6854, 0.6634, -1.847), (-1.347, 0.6634, -1.336), (-1.051, 0.6634, -1.336), (-0.8671, 0.6634, -1.847), (-1.164, 0.6634, -1.847), (-1.593, 0.6634, -0.6537), (-1.296, 0.6634, -0.6537), (-1.112, 0.6634, -1.165), (-1.409, 0.6634, -1.165), (-1.115, 0.6634, -0.6537), (-0.8181, 0.6634, -0.6537), (-0.6343, 0.6634, -1.165), (-0.9307, 0.6634, -1.165), (-0.5728, 0.4457, -1.336), (-0.8693, 0.4457, -1.336), (-0.6854, 0.4457, -1.847), (-0.3889, 0.4457, -1.847), (-1.051, 0.4457, -1.336), (-1.347, 0.4457, -1.336), (-1.164, 0.4457, -1.847), (-0.8671, 0.4457, -1.847), (-1.593, 0.4457, -0.6537), (-1.296, 0.4457, -0.6537), (-1.409, 0.4457, -1.165), (-1.112, 0.4457, -1.165), (-1.115, 0.4457, -0.6537), (-0.8181, 0.4457, -0.6537), (-0.9307, 0.4457, -1.165), (-0.6343, 0.4457, -1.165), (-2.069, 0.6806, 0.5415), (-1.89, 0.6806, 0.5149), (-1.712, 0.6806, 0.4882), (-1.533, 0.6806, 0.4615), (-1.355, 0.6806, 0.4348), (-1.355, 0.6806, -0.4348), (-1.533, 0.6806, -0.4615), (-1.712, 0.6806, -0.4882), (-1.89, 0.6806, -0.5149), (-2.069, 0.6806, -0.5415), (-2.189, 0.7065, 0.5274), (-2.024, 0.7065, 0.5027), (-1.859, 0.7065, 0.478), (-1.694, 0.7065, 0.4534), (-1.529, 0.7065, 0.4287), (-1.529, 0.7065, -0.4323), (-1.694, 0.7065, -0.457), (-1.859, 0.7065, -0.4816), (-2.024, 0.7065, -0.5063), (-2.189, 0.7065, -0.531), (-2.247, 0.06091, 0.5073), (-2.247, 0.6197, 0.5073), (-2.247, 0.6197, -0.5073), (-2.247, 0.06091, -0.5073), (-2.247, 0.1334, 0.413), (-2.247, 0.5472, 0.413), (-2.247, 0.5472, -0.413), (-2.247, 0.1334, -0.413), (-2.225, 0.06091, 0.5073), (-2.225, 0.6197, 0.5073), (-2.225, 0.06091, -0.5073), (-2.225, 0.6197, -0.5073), (-2.225, 0.1115, 0.4567), (-2.225, 0.5691, 0.4567), (-2.225, 0.1115, -0.4567), (-2.225, 0.5691, -0.4567), (2.384e-07, -1.26e-07, 0.8445), (0.866, -6.64e-08, 0.3445), (0.866, 5.281e-08, -0.6555), (2.384e-07, 1.124e-07, -1.155), (-0.866, 5.281e-08, -0.6555), (-0.866, -6.64e-08, 0.3445), (2.384e-07, 0.5674, -0.1555), (-0.7983, 0.4046, -0.6164), (2.384e-07, 0.4046, -1.077), (0.7983, 0.4046, 0.3054), (0.7983, 0.4046, -0.6164), (-0.7983, 0.4046, 0.3054), (2.384e-07, 0.4046, 0.7663), (-0.787, 0.6347, -0.6099), (2.384e-07, 0.6347, -1.064), (0.787, 0.6347, 0.2989), (0.787, 0.6347, -0.6099), (-0.787, 0.6347, 0.2989), (2.384e-07, 0.6347, 0.7533), (-0.6391, 0.5674, -0.5245), (2.384e-07, 0.5674, -0.8934), (0.6391, 0.5674, 0.2135), (0.6391, 0.5674, -0.5245), (-0.6391, 0.5674, 0.2135), (2.384e-07, 0.5674, 0.5825), (-0.9361, 5.281e-08, -0.6555), (-0.9361, -6.64e-08, 0.3445), (-0.8684, 0.4046, -0.6164), (-0.8684, 0.4046, 0.3054), (1.072, -0.02245, 0.4821), (1.337, 1.578, 0.4821), (0.7769, 0.9529, -0.833), (2.036, -0.02245, 0.4821), (1.77, 1.578, 0.4821), (1.642, 0.9853, -0.884), (0.1522, 0.9529, -1.796), (0.05447, -0.02245, -1.846), (0.9655, 0.9529, -1.743), (0.954, 2.306, 0.269), (0.954, 2.306, -0.269), (1.492, 2.306, -0.269), (1.492, 2.306, 0.269), (1.337, 0.6153, 0.4821), (0.7402, 0.3497, -0.4821), (2.036, 0.3497, -0.4821), (1.77, 0.6153, 0.4821), (0.05447, 0.3497, -1.846), (1.019, 0.3497, -1.846), (0.2544, -0.02245, 0.6242), (0.2544, 0.3497, 0.6242), (1.285, 0.9853, -0.884), (0.7366, 0.9529, -1.743), (0.4416, 0.9529, -1.39), (1.18, 0.9529, -1.443), (0.9509, 0.9529, -1.443), (0.5106, 0.9529, -1.796), (1.019, 0.9529, -1.846), (1.354, 0.9853, -1.289), (0.8, 0.9529, -1.39), (0.7366, 1.075, -1.743), (0.9655, 1.075, -1.743), (1.18, 1.075, -1.443), (0.9509, 1.075, -1.443), (0.8327, 1.127, -1.661), (0.8503, 1.127, -1.695), (0.7785, 1.106, -1.715), (0.9212, 1.127, -1.695), (0.9875, 1.127, -1.661), (0.9646, 1.096, -1.724), (1.084, 1.127, -1.526), (1.066, 1.127, -1.491), (1.138, 1.106, -1.471), (0.9952, 1.127, -1.491), (0.9289, 1.127, -1.526), (0.9518, 1.096, -1.463), (0.8553, 2.282, -1.681), (0.8483, 2.282, -1.667), (0.9753, 2.282, -1.649), (0.9132, 2.282, -1.681), (1.061, 2.282, -1.505), (1.068, 2.282, -1.519), (0.9411, 2.282, -1.537), (1.003, 2.282, -1.505), (0.8327, 2.273, -1.661), (0.8503, 2.273, -1.695), (0.9212, 2.273, -1.695), (0.9875, 2.273, -1.661), (0.9952, 2.273, -1.491), (0.9289, 2.273, -1.526), (1.084, 2.273, -1.526), (1.066, 2.273, -1.491), (0.8559, 1.835, -1.662), (0.8624, 1.835, -1.675), (0.9163, 1.835, -1.675), (0.9742, 1.835, -1.645), (1.0, 1.835, -1.511), (0.9422, 1.835, -1.541), (1.061, 1.835, -1.524), (1.054, 1.835, -1.511), (0.4157, 0.9529, -1.34), (0.05447, 0.9529, -1.846), (0.5366, 0.9529, -1.846), (0.9968, 0.9853, -1.289), (0.4416, 1.034, -1.39), (0.1522, 1.034, -1.796), (0.5106, 1.034, -1.796), (0.8, 1.034, -1.39), (0.5248, 1.072, -1.432), (0.4045, 1.072, -1.494), (0.4416, 1.034, -1.39), (0.2628, 1.072, -1.693), (0.2947, 1.072, -1.755), (0.1608, 1.039, -1.791), (0.4275, 1.072, -1.755), (0.5477, 1.072, -1.693), (0.5106, 1.034, -1.796), (0.6895, 1.072, -1.494), (0.6576, 1.072, -1.432), (0.7914, 1.039, -1.395), (0.432, 1.776, -1.525), (0.5347, 1.776, -1.472), (0.3195, 1.776, -1.714), (0.3104, 1.776, -1.696), (0.5202, 1.776, -1.661), (0.4176, 1.776, -1.714), (0.6327, 1.776, -1.472), (0.6419, 1.776, -1.49), (0.2628, 1.728, -1.693), (0.2947, 1.728, -1.755), (0.4275, 1.728, -1.755), (0.5477, 1.728, -1.693), (0.6895, 1.728, -1.494), (0.6576, 1.728, -1.432), (0.5248, 1.728, -1.432), (0.4045, 1.728, -1.494), (0.282, 1.788, -1.694), (0.3047, 1.788, -1.738), (0.4235, 1.788, -1.738), (0.5366, 1.788, -1.68), (0.6702, 1.788, -1.492), (0.6475, 1.788, -1.448), (0.5288, 1.788, -1.448), (0.4156, 1.788, -1.506), (0.3104, 1.32, -1.696), (0.3195, 1.32, -1.714), (0.4176, 1.32, -1.714), (0.5202, 1.32, -1.661), (0.6419, 1.32, -1.49), (0.6327, 1.32, -1.472), (0.5347, 1.32, -1.472), (0.432, 1.32, -1.525), (1.259, 0.9529, -0.833), (1.741, 0.9529, -0.833), (1.38, 0.9529, -1.34), (0.8978, 0.9529, -1.34), (0.7769, 1.086, -0.833), (1.259, 1.086, -0.833), (0.4157, 1.086, -1.34), (0.8978, 1.086, -1.34), (0.7889, 1.173, -0.8834), (1.175, 1.173, -0.8834), (0.4995, 1.173, -1.289), (0.8857, 1.173, -1.289), (2.126, 0.3497, -0.6217), (2.167, -0.02245, -0.5979), (2.167, -0.02245, 0.3663), (2.126, 0.3497, 0.2903), (0.2517, 0.3497, -1.912), (0.185, -0.02245, -1.962), (1.149, -0.02245, -1.962), (1.164, 0.3497, -1.912), (1.072, 0.3497, 0.4821), (1.072, 1.843, 0.4821), (2.036, 1.843, 0.4821), (2.036, 0.3497, 0.4821), (1.375, 0.6987, 0.4726), (1.375, 1.495, 0.4726), (1.733, 1.495, 0.4726), (1.733, 0.6987, 0.4726), (-0.2616, 0.4517, -1.394)], [], [(99, 100, 101, 102), (6, 10, 11, 4), (4, 11, 8, 0), (5, 7, 14, 15), (1, 3, 80, 79), (3, 29, 9, 84, 83, 82, 81, 80), (7, 5, 11, 10), (5, 1, 79, 78, 77, 76, 75, 8, 11), (13, 12, 16, 17), (3, 1, 12, 13), (1, 5, 15, 12), (7, 3, 13, 14), (16, 19, 23, 20), (12, 15, 19, 16), (14, 13, 17, 18), (15, 14, 18, 19), (23, 22, 26, 27), (18, 17, 21, 22), (19, 18, 22, 23), (17, 16, 20, 21), (26, 25, 24, 27), (21, 20, 24, 25), (20, 23, 27, 24), (22, 21, 25, 26), (2, 9, 29, 28), (39, 31, 32), (7, 10, 38), (51, 52, 68, 67), (41, 30, 33), (40, 10, 34), (32, 31, 36, 37), (10, 6, 35, 34), (46, 43, 60, 61), (47, 48, 63, 64), (43, 44, 59, 60), (42, 40, 44, 43), (40, 31, 45, 44), (31, 39, 46, 45), (39, 42, 43, 46), (41, 42, 48, 47), (42, 39, 49, 48), (39, 30, 50, 49), (30, 41, 47, 50), (29, 38, 52, 51), (38, 42, 53, 52), (42, 41, 54, 53), (41, 29, 51, 54), (38, 10, 56, 55), (10, 40, 57, 56), (40, 42, 58, 57), (42, 38, 55, 58), (60, 59, 62, 61), (64, 63, 66, 65), (67, 68, 70, 69), (71, 72, 74, 73), (50, 47, 64, 65), (55, 56, 72, 71), (44, 45, 62, 59), (54, 51, 67, 69), (48, 49, 66, 63), (58, 55, 71, 73), (45, 46, 61, 62), (52, 53, 70, 68), (49, 50, 65, 66), (56, 57, 74, 72), (53, 54, 69, 70), (57, 58, 73, 74), (83, 93, 86, 76), (81, 91, 88, 78), (75, 84, 94, 85), (82, 92, 87, 77), (80, 90, 89, 79), (90, 81, 78, 89), (93, 84, 75, 86), (91, 82, 77, 88), (85, 94, 9, 8), (92, 83, 76, 87), (75, 76, 86), (85, 8, 75), (76, 77, 87), (77, 78, 88), (78, 79, 89), (80, 81, 90), (81, 82, 91), (82, 83, 92), (83, 84, 93), (94, 84, 9), (0, 8, 96, 95), (8, 9, 97, 96), (9, 2, 98, 97), (2, 0, 95, 98), (99, 102, 109, 107), (95, 96, 104, 103), (102, 101, 110, 109), (96, 97, 106, 104), (103, 104, 108, 107), (104, 106, 110, 108), (106, 105, 109, 110), (105, 103, 107, 109), (97, 98, 105, 106), (98, 95, 103, 105), (101, 100, 108, 110), (100, 99, 107, 108), (33, 28, 41), (28, 29, 41), (36, 31, 34), (31, 40, 34), (32, 33, 39), (33, 30, 39), (38, 29, 3), (3, 7, 38), (119, 118, 124, 125), (121, 119, 125, 127), (122, 123, 129, 128), (120, 121, 127, 126), (118, 122, 128, 124), (123, 120, 126, 129), (113, 114, 119, 121), (114, 115, 118, 119), (111, 112, 120, 123), (115, 116, 137, 136), (112, 113, 121, 120), (116, 111, 123, 122), (127, 125, 131, 133), (128, 129, 135, 134), (126, 127, 133, 132), (124, 128, 134, 130), (129, 126, 132, 135), (125, 124, 130, 131), (117, 135, 132), (117, 132, 133), (117, 133, 131), (117, 131, 130), (117, 130, 134), (117, 134, 135), (136, 137, 139, 138), (118, 115, 136, 138), (116, 122, 139, 137), (122, 118, 138, 139), (282, 142, 154), (210, 211, 157), (155, 284, 285), (153, 156, 289, 286), (284, 151, 152), (157, 211, 212, 167, 158), (155, 285, 277, 274), (163, 169, 217, 214), (149, 152, 151, 150), (283, 150, 142), (283, 284, 152, 149), (263, 262, 142, 150, 151), (284, 263, 151), (263, 158, 167, 264), (147, 157, 278, 279), (143, 285, 282, 140), (158, 155, 274, 281), (282, 154, 160), (140, 282, 160, 159), (284, 155, 263), (263, 155, 158), (262, 265, 269, 267), (145, 168, 213, 161), (162, 165, 173, 170), (162, 148, 167, 212), (148, 164, 264, 167), (164, 165, 265, 264), (165, 162, 212, 265), (191, 188, 205, 208), (164, 148, 171, 172), (165, 164, 172, 173), (148, 162, 170, 171), (180, 178, 197, 200), (174, 184, 199, 194), (177, 175, 195, 196), (183, 181, 201, 198), (170, 173, 185, 184, 174, 176), (172, 171, 179, 178, 180, 182), (173, 172, 182, 181, 183, 185), (174, 175, 176), (177, 178, 179), (180, 181, 182), (183, 184, 185), (174, 194, 195, 175), (197, 178, 177, 196), (183, 198, 199, 184), (201, 181, 180, 200), (171, 170, 176, 175, 177, 179), (187, 186, 195, 194), (189, 188, 197, 196), (193, 192, 199, 198), (191, 190, 201, 200), (192, 187, 194, 199), (186, 189, 196, 195), (188, 191, 200, 197), (190, 193, 198, 201), (209, 208, 205, 204, 203, 202, 207, 206), (187, 192, 207, 202), (192, 193, 206, 207), (186, 187, 202, 203), (193, 190, 209, 206), (189, 186, 203, 204), (190, 191, 208, 209), (188, 189, 204, 205), (163, 146, 211, 210), (146, 166, 212, 211), (169, 163, 210, 265), (166, 169, 265, 212), (231, 236, 259, 260), (146, 163, 214, 215), (169, 166, 216, 217), (166, 146, 215, 216), (227, 225, 241, 242), (224, 222, 239, 240), (216, 215, 223, 222, 224, 226), (218, 228, 243, 244), (214, 217, 229, 228, 218, 220), (215, 214, 220, 219, 221, 223), (217, 216, 226, 225, 227, 229), (218, 219, 220), (221, 222, 223), (224, 225, 226), (227, 228, 229), (221, 238, 239, 222), (241, 225, 224, 240), (227, 242, 243, 228), (245, 219, 218, 244), (221, 219, 245, 238), (246, 247, 239, 238), (248, 249, 241, 240), (250, 251, 243, 242), (252, 253, 245, 244), (253, 246, 238, 245), (251, 252, 244, 243), (247, 248, 240, 239), (249, 250, 242, 241), (233, 232, 247, 246), (235, 234, 249, 248), (237, 236, 251, 250), (231, 230, 253, 252), (230, 233, 246, 253), (236, 231, 252, 251), (232, 235, 248, 247), (234, 237, 250, 249), (259, 258, 257, 256, 255, 254, 261, 260), (230, 231, 260, 261), (234, 235, 256, 257), (235, 232, 255, 256), (233, 230, 261, 254), (236, 237, 258, 259), (232, 233, 254, 255), (237, 234, 257, 258), (145, 161, 262, 263), (168, 145, 263, 264), (213, 168, 264, 265), (161, 213, 265, 262), (269, 268, 272, 273), (265, 210, 268, 269), (210, 142, 266, 268), (142, 262, 267, 266), (271, 273, 272, 270), (266, 267, 271, 270), (267, 269, 273, 271), (268, 266, 270, 272), (274, 275, 280, 281), (279, 278, 281, 280), (275, 274, 277, 276), (157, 158, 281, 278), (285, 143, 276, 277), (282, 283, 142), (157, 154, 210), (154, 142, 210), (283, 149, 150), (153, 141, 283, 282), (141, 144, 284, 283), (156, 153, 282, 285), (144, 156, 285, 284), (289, 288, 287, 286), (141, 153, 286, 287), (156, 144, 288, 289), (144, 141, 287, 288), (154, 157, 290)])
me_cube_001.polygons.foreach_set('material_index', [1, 1, 1, 1, 1, 1, 1, 1, 1, 1, 1, 1, 1, 1, 1, 1, 1, 1, 1, 1, 1, 1, 1, 1, 1, 1, 1, 1, 1, 1, 1, 1, 1, 1, 1, 1, 1, 1, 1, 1, 1, 1, 1, 1, 1, 1, 1, 1, 1, 1, 1, 1, 1, 1, 1, 1, 1, 1, 1, 1, 1, 1, 1, 1, 1, 1, 1, 1, 1, 1, 1, 1, 1, 1, 1, 1, 1, 1, 1, 1, 1, 1, 1, 1, 1, 1, 1, 1, 1, 1, 1, 1, 1, 1, 1, 1, 1, 1, 1, 1, 1, 1, 1, 1, 1, 1, 1, 1, 1, 1, 1, 1, 1, 1, 1, 1, 1, 1, 1, 1, 1, 1, 1, 1, 1, 1, 1, 1, 1, 1, 1, 1, 1, 1, 1, 1, 1, 1, 1, 1, 1, 1, 1, 1, 1, 1, 1, 1, 1, 1, 1, 1, 1, 1, 1, 1, 1, 1, 1, 1, 1, 1, 1, 1, 1, 1, 1, 1, 1, 1, 1, 1, 1, 1, 1, 1, 1, 1, 1, 1, 1, 1, 1, 1, 1, 1, 1, 1, 1, 1, 1, 1, 1, 1, 1, 1, 1, 1, 1, 1, 1, 1, 1, 1, 1, 1, 1, 1, 1, 1, 1, 1, 1, 1, 1, 1, 1, 1, 1, 1, 1, 1, 1, 1, 1, 1, 1, 1, 1, 1, 1, 1, 1, 1, 1, 1, 1, 1, 1, 1, 1, 1, 1, 1, 1, 1, 1, 1, 1, 1, 1, 1, 1, 1, 1, 1, 1, 1, 1, 1, 1, 1, 1, 1, 1, 1, 1, 1, 1, 1, 1, 1, 1, 1, 1, 1, 1, 1, 1, 1, 1])
_k = set([(111, 112), (111, 116), (112, 113), (113, 114), (114, 115), (115, 116), (118, 119), (118, 122), (119, 121), (120, 121), (120, 123), (122, 123), (124, 125), (124, 128), (125, 127), (126, 127), (126, 129), (128, 129), (130, 131), (130, 134), (131, 133), (132, 133), (132, 135), (134, 135), (136, 137), (138, 139)])
me_cube_001.attributes.new('sharp_edge', 'BOOLEAN', 'EDGE').data.foreach_set('value', [ (min(e.vertices), max(e.vertices)) in _k for e in me_cube_001.edges])
_uv = me_cube_001.uv_layers.new(name='UVMap')
_uv.uv.foreach_set('vector', [0.1311, 0.8682, 0.1595, 0.8682, 0.1595, 0.9022, 0.1311, 0.9022, 0.3548, 0.8445, 0.3971, 0.8445, 0.3971, 0.8869, 0.3548, 0.8869, 0.3548, 0.8869, 0.3971, 0.8869, 0.3971, 0.9292, 0.3548, 0.9292, 0.4017, 0.8809, 0.4017, 0.8505, 0.4017, 0.8505, 0.4017, 0.8809, 0.4349, 0.8809, 0.4349, 0.8505, 0.4357, 0.8495, 0.4357, 0.8819, 0.4349, 0.8505, 0.4183, 0.8445, 0.4395, 0.8445, 0.4387, 0.8455, 0.438, 0.8465, 0.4372, 0.8475, 0.4365, 0.8485, 0.4357, 0.8495, 0.4017, 0.8505, 0.4017, 0.8809, 0.3971, 0.8869, 0.3971, 0.8445, 0.4017, 0.8809, 0.4349, 0.8809, 0.4357, 0.8819, 0.4365, 0.8829, 0.4372, 0.8839, 0.438, 0.8849, 0.4387, 0.8859, 0.4395, 0.8869, 0.3971, 0.8869, 0.4349, 0.8505, 0.4349, 0.8809, 0.4349, 0.8809, 0.4349, 0.8505, 0.4349, 0.8505, 0.4349, 0.8809, 0.4349, 0.8809, 0.4349, 0.8505, 0.4349, 0.8809, 0.4017, 0.8809, 0.4017, 0.8809, 0.4349, 0.8809, 0.4017, 0.8505, 0.4349, 0.8505, 0.4349, 0.8505, 0.4017, 0.8505, 0.4349, 0.8809, 0.4017, 0.8809, 0.4017, 0.8809, 0.4349, 0.8809, 0.4349, 0.8809, 0.4017, 0.8809, 0.4017, 0.8809, 0.4349, 0.8809, 0.4017, 0.8505, 0.4349, 0.8505, 0.4349, 0.8505, 0.4017, 0.8505, 0.4017, 0.8809, 0.4017, 0.8505, 0.4017, 0.8505, 0.4017, 0.8809, 0.4017, 0.8809, 0.4017, 0.8505, 0.4017, 0.8505, 0.4017, 0.8809, 0.4017, 0.8505, 0.4349, 0.8505, 0.4349, 0.8505, 0.4017, 0.8505, 0.4017, 0.8809, 0.4017, 0.8505, 0.4017, 0.8505, 0.4017, 0.8809, 0.4349, 0.8505, 0.4349, 0.8809, 0.4349, 0.8809, 0.4349, 0.8505, 0.4017, 0.8505, 0.4349, 0.8505, 0.4349, 0.8809, 0.4017, 0.8809, 0.4349, 0.8505, 0.4349, 0.8809, 0.4349, 0.8809, 0.4349, 0.8505, 0.4349, 0.8809, 0.4017, 0.8809, 0.4017, 0.8809, 0.4349, 0.8809, 0.4017, 0.8505, 0.4349, 0.8505, 0.4349, 0.8505, 0.4017, 0.8505, 0.3548, 0.8022, 0.3971, 0.8022, 0.3971, 0.8233, 0.3548, 0.8233, 0.3971, 0.8339, 0.3971, 0.8445, 0.3548, 0.8445, 0.4017, 0.8505, 0.3971, 0.8445, 0.4077, 0.8445, 0.4163, 0.8445, 0.4097, 0.8445, 0.4097, 0.8445, 0.4163, 0.8445, 0.3971, 0.8233, 0.3971, 0.8233, 0.3548, 0.8233, 0.3971, 0.8445, 0.3971, 0.8445, 0.3971, 0.8445, 0.3548, 0.8445, 0.3971, 0.8445, 0.3971, 0.8445, 0.3548, 0.8445, 0.3971, 0.8445, 0.3548, 0.8445, 0.3548, 0.8445, 0.3971, 0.8445, 0.4057, 0.8445, 0.4057, 0.8445, 0.4057, 0.8445, 0.4057, 0.8445, 0.4163, 0.8445, 0.4097, 0.8445, 0.4097, 0.8445, 0.4163, 0.8445, 0.4057, 0.8445, 0.3992, 0.8445, 0.3992, 0.8445, 0.4057, 0.8445, 0.1244, 0.9189, 0.1138, 0.9189, 0.1158, 0.9189, 0.1223, 0.9189, 0.1138, 0.9189, 0.1138, 0.9189, 0.1158, 0.9189, 0.1158, 0.9189, 0.1138, 0.9189, 0.1244, 0.9189, 0.1223, 0.9189, 0.1158, 0.9189, 0.1244, 0.9189, 0.1244, 0.9189, 0.1223, 0.9189, 0.1223, 0.9189, 0.1349, 0.9189, 0.1244, 0.9189, 0.1264, 0.9189, 0.1329, 0.9189, 0.1244, 0.9189, 0.1244, 0.9189, 0.1264, 0.9189, 0.1264, 0.9189, 0.1244, 0.9189, 0.1349, 0.9189, 0.1329, 0.9189, 0.1264, 0.9189, 0.1349, 0.9189, 0.1349, 0.9189, 0.1329, 0.9189, 0.1329, 0.9189, 0.1349, 0.9189, 0.1244, 0.9189, 0.1264, 0.9189, 0.1329, 0.9189, 0.1244, 0.9189, 0.1244, 0.9189, 0.1264, 0.9189, 0.1264, 0.9189, 0.1244, 0.9189, 0.1349, 0.9189, 0.1329, 0.9189, 0.1264, 0.9189, 0.1349, 0.9189, 0.1349, 0.9189, 0.1329, 0.9189, 0.1329, 0.9189, 0.1244, 0.9189, 0.1138, 0.9189, 0.1158, 0.9189, 0.1223, 0.9189, 0.1138, 0.9189, 0.1138, 0.9189, 0.1158, 0.9189, 0.1158, 0.9189, 0.1138, 0.9189, 0.1244, 0.9189, 0.1223, 0.9189, 0.1158, 0.9189, 0.1244, 0.9189, 0.1244, 0.9189, 0.1223, 0.9189, 0.1223, 0.9189, 0.4057, 0.8445, 0.3992, 0.8445, 0.3992, 0.8445, 0.4057, 0.8445, 0.4163, 0.8445, 0.4097, 0.8445, 0.4097, 0.8445, 0.4163, 0.8445, 0.4163, 0.8445, 0.4097, 0.8445, 0.4097, 0.8445, 0.4163, 0.8445, 0.4057, 0.8445, 0.3992, 0.8445, 0.3992, 0.8445, 0.4057, 0.8445, 0.4163, 0.8445, 0.4163, 0.8445, 0.4163, 0.8445, 0.4163, 0.8445, 0.4057, 0.8445, 0.3992, 0.8445, 0.3992, 0.8445, 0.4057, 0.8445, 0.3992, 0.8445, 0.3992, 0.8445, 0.3992, 0.8445, 0.3992, 0.8445, 0.4163, 0.8445, 0.4163, 0.8445, 0.4163, 0.8445, 0.4163, 0.8445, 0.4097, 0.8445, 0.4097, 0.8445, 0.4097, 0.8445, 0.4097, 0.8445, 0.4057, 0.8445, 0.4057, 0.8445, 0.4057, 0.8445, 0.4057, 0.8445, 0.3992, 0.8445, 0.4057, 0.8445, 0.4057, 0.8445, 0.3992, 0.8445, 0.4097, 0.8445, 0.4097, 0.8445, 0.4097, 0.8445, 0.4097, 0.8445, 0.4097, 0.8445, 0.4163, 0.8445, 0.4163, 0.8445, 0.4097, 0.8445, 0.3992, 0.8445, 0.3992, 0.8445, 0.3992, 0.8445, 0.3992, 0.8445, 0.4097, 0.8445, 0.4163, 0.8445, 0.4163, 0.8445, 0.4097, 0.8445, 0.3992, 0.8445, 0.4057, 0.8445, 0.4057, 0.8445, 0.3992, 0.8445, 0.5893, 0.8725, 0.5893, 0.8725, 0.5893, 0.9109, 0.5893, 0.9109, 0.5878, 0.8745, 0.5878, 0.8745, 0.5878, 0.9089, 0.5878, 0.9089, 0.59, 0.9119, 0.59, 0.8715, 0.59, 0.8715, 0.59, 0.9119, 0.5885, 0.8735, 0.5885, 0.8735, 0.5885, 0.9099, 0.5885, 0.9099, 0.587, 0.8755, 0.587, 0.8755, 0.587, 0.9079, 0.587, 0.9079, 0.4357, 0.8495, 0.4357, 0.8495, 0.4357, 0.8819, 0.4357, 0.8819, 0.438, 0.8465, 0.438, 0.8465, 0.438, 0.8849, 0.438, 0.8849, 0.4365, 0.8485, 0.4365, 0.8485, 0.4365, 0.8829, 0.4365, 0.8829, 0.4387, 0.8859, 0.4387, 0.8455, 0.4387, 0.8455, 0.4387, 0.8859, 0.4372, 0.8475, 0.4372, 0.8475, 0.4372, 0.8839, 0.4372, 0.8839, 0.5865, 0.1968, 0.5865, 0.1968, 0.5865, 0.1968, 0.5865, 0.1968, 0.5865, 0.1968, 0.5865, 0.1968, 0.5865, 0.1968, 0.5865, 0.1968, 0.5865, 0.1968, 0.5865, 0.1968, 0.5865, 0.1968, 0.5865, 0.1968, 0.5865, 0.1968, 0.5865, 0.1968, 0.5865, 0.1968, 0.5865, 0.1968, 0.5865, 0.1968, 0.5865, 0.1968, 0.5865, 0.1968, 0.5865, 0.1968, 0.5865, 0.1968, 0.5865, 0.1968, 0.5865, 0.1968, 0.5865, 0.1968, 0.5865, 0.1968, 0.5865, 0.1968, 0.5865, 0.1968, 0.5865, 0.1968, 0.5865, 0.1968, 0.5865, 0.1968, 0.3548, 0.7598, 0.3971, 0.7598, 0.3934, 0.7621, 0.3586, 0.7621, 0.3971, 0.7598, 0.3971, 0.8022, 0.3934, 0.7999, 0.3934, 0.7621, 0.3971, 0.8022, 0.3548, 0.8022, 0.3586, 0.7999, 0.3934, 0.7999, 0.3548, 0.8022, 0.3548, 0.7598, 0.3586, 0.7621, 0.3586, 0.7999, 0.1311, 0.8682, 0.1311, 0.9022, 0.1311, 0.9022, 0.1311, 0.8682, 0.3586, 0.7621, 0.3934, 0.7621, 0.3934, 0.7621, 0.3586, 0.7621, 0.1311, 0.9022, 0.1595, 0.9022, 0.1595, 0.9022, 0.1311, 0.9022, 0.3934, 0.7621, 0.3934, 0.7999, 0.3934, 0.7999, 0.3934, 0.7621, 0.1081, 0.07133, 0.1428, 0.07133, 0.1397, 0.07321, 0.1112, 0.07321, 0.1428, 0.07133, 0.1428, 0.1091, 0.1397, 0.1072, 0.1397, 0.07321, 0.1428, 0.1091, 0.1081, 0.1091, 0.1112, 0.1072, 0.1397, 0.1072, 0.1081, 0.1091, 0.1081, 0.07133, 0.1112, 0.07321, 0.1112, 0.1072, 0.3934, 0.7999, 0.3586, 0.7999, 0.3586, 0.7999, 0.3934, 0.7999, 0.3586, 0.7999, 0.3586, 0.7621, 0.3586, 0.7621, 0.3586, 0.7999, 0.1595, 0.9022, 0.1595, 0.8682, 0.1595, 0.8682, 0.1595, 0.9022, 0.1595, 0.8682, 0.1311, 0.8682, 0.1311, 0.8682, 0.1595, 0.8682, 0.3548, 0.8233, 0.3548, 0.8233, 0.3971, 0.8233, 0.3548, 0.8233, 0.3971, 0.8233, 0.3971, 0.8233, 0.3971, 0.8445, 0.3971, 0.8445, 0.3971, 0.8445, 0.3971, 0.8445, 0.3971, 0.8445, 0.3971, 0.8445, 0.3548, 0.8445, 0.3548, 0.8233, 0.3971, 0.8339, 0.3548, 0.8233, 0.3971, 0.8233, 0.3971, 0.8339, 0.4077, 0.8445, 0.4183, 0.8445, 0.4349, 0.8505, 0.4349, 0.8505, 0.4017, 0.8505, 0.4077, 0.8445, 0.4731, 0.8158, 0.4731, 0.9005, 0.4731, 0.9005, 0.4731, 0.8158, 0.3884, 0.7735, 0.4731, 0.8158, 0.4731, 0.8158, 0.3884, 0.7735, 0.3884, 0.9428, 0.3037, 0.9005, 0.3037, 0.9005, 0.3884, 0.9428, 0.3037, 0.8158, 0.3884, 0.7735, 0.3884, 0.7735, 0.3037, 0.8158, 0.4731, 0.9005, 0.3884, 0.9428, 0.3884, 0.9428, 0.4731, 0.9005, 0.3037, 0.9005, 0.3037, 0.8158, 0.3037, 0.8158, 0.3037, 0.9005, 0.376, 0.7598, 0.4607, 0.8022, 0.4607, 0.8022, 0.376, 0.7598, 0.4607, 0.8022, 0.4607, 0.8869, 0.4607, 0.8869, 0.4607, 0.8022, 0.2913, 0.8869, 0.2913, 0.8022, 0.2913, 0.8022, 0.2913, 0.8869, 0.4607, 0.8869, 0.376, 0.9292, 0.376, 0.9292, 0.4607, 0.8869, 0.2913, 0.8022, 0.376, 0.7598, 0.376, 0.7598, 0.2913, 0.8022, 0.376, 0.9292, 0.2913, 0.8869, 0.2913, 0.8869, 0.376, 0.9292, 0.8677, 0.7524, 0.9524, 0.7947, 0.9524, 0.7947, 0.8677, 0.7524, 0.8677, 0.9218, 0.783, 0.8794, 0.783, 0.8794, 0.8677, 0.9218, 0.783, 0.7947, 0.8677, 0.7524, 0.8677, 0.7524, 0.783, 0.7947, 0.9524, 0.8794, 0.8677, 0.9218, 0.8677, 0.9218, 0.9524, 0.8794, 0.783, 0.8794, 0.783, 0.7947, 0.783, 0.7947, 0.783, 0.8794, 0.9524, 0.7947, 0.9524, 0.8794, 0.9524, 0.8794, 0.9524, 0.7947, 0.6116, 0.2542, 0.5269, 0.2965, 0.5269, 0.2119, 0.6116, 0.2542, 0.5269, 0.2119, 0.6116, 0.1695, 0.6116, 0.2542, 0.6116, 0.1695, 0.6963, 0.2119, 0.6116, 0.2542, 0.6963, 0.2119, 0.6963, 0.2965, 0.6116, 0.2542, 0.6963, 0.2965, 0.6116, 0.3389, 0.6116, 0.2542, 0.6116, 0.3389, 0.5269, 0.2965, 0.4607, 0.8869, 0.376, 0.9292, 0.376, 0.9292, 0.4607, 0.8869, 0.4607, 0.8869, 0.4607, 0.8869, 0.4607, 0.8869, 0.4607, 0.8869, 0.376, 0.9292, 0.376, 0.9292, 0.376, 0.9292, 0.376, 0.9292, 0.376, 0.9292, 0.4607, 0.8869, 0.4607, 0.8869, 0.376, 0.9292, 0.118, 0.7921, 0.1392, 0.8344, 0.118, 0.8344, 0.3971, 0.8022, 0.3971, 0.8022, 0.376, 0.8022, 0.376, 0.8445, 0.3971, 0.8869, 0.376, 0.8869, 0.1032, 0.1561, 0.1032, 0.1371, 0.1032, 0.1371, 0.1032, 0.1561, 0.1194, 0.8869, 0.1194, 0.8445, 0.1194, 0.8869, 0.376, 0.8022, 0.3971, 0.8022, 0.3971, 0.8233, 0.3971, 0.8445, 0.376, 0.8445, 0.1441, 0.7602, 0.1441, 0.8025, 0.1441, 0.8025, 0.1441, 0.7602, 0.3971, 0.8049, 0.3971, 0.8206, 0.3971, 0.8206, 0.3971, 0.8049, 0.1194, 0.9292, 0.1194, 0.8869, 0.1194, 0.8445, 0.1617, 0.8445, 0.3971, 0.7598, 0.3971, 0.8022, 0.3971, 0.8022, 0.1194, 0.9292, 0.1194, 0.8869, 0.1194, 0.8869, 0.1194, 0.9292, 0.3971, 0.8445, 0.4183, 0.8445, 0.4395, 0.8445, 0.4395, 0.8445, 0.3971, 0.8445, 0.1652, 0.8645, 0.1652, 0.8222, 0.1652, 0.8222, 0.3971, 0.8445, 0.376, 0.8445, 0.3971, 0.8445, 0.3971, 0.8445, 0.3548, 0.8022, 0.376, 0.8022, 0.376, 0.8022, 0.3548, 0.8022, 0.3548, 0.8869, 0.376, 0.8869, 0.376, 0.9292, 0.3548, 0.9292, 0.1441, 0.7602, 0.1441, 0.7602, 0.1441, 0.7602, 0.1441, 0.7602, 0.118, 0.7921, 0.118, 0.8344, 0.118, 0.7921, 0.3548, 0.9292, 0.376, 0.9292, 0.376, 0.9292, 0.3548, 0.9292, 0.1652, 0.8645, 0.1441, 0.8222, 0.1652, 0.8222, 0.1256, 0.8197, 0.1044, 0.8197, 0.1044, 0.8197, 0.3971, 0.8233, 0.3971, 0.8233, 0.3971, 0.8233, 0.3971, 0.8233, 0.1119, 0.8517, 0.1119, 0.8517, 0.1119, 0.836, 0.1119, 0.836, 0.3971, 0.8289, 0.3971, 0.8289, 0.3971, 0.8289, 0.3971, 0.8289, 0.3971, 0.8289, 0.3971, 0.8389, 0.3971, 0.8445, 0.3971, 0.8233, 0.3971, 0.8389, 0.3971, 0.8389, 0.3971, 0.8445, 0.3971, 0.8445, 0.3971, 0.8389, 0.3971, 0.8289, 0.3971, 0.8233, 0.3971, 0.8445, 0.3971, 0.8289, 0.3971, 0.8289, 0.3971, 0.8233, 0.3971, 0.8233, 0.3971, 0.8374, 0.3971, 0.8374, 0.3971, 0.8374, 0.3971, 0.8374, 0.3971, 0.8389, 0.3971, 0.8389, 0.3971, 0.8389, 0.3971, 0.8389, 0.3971, 0.8289, 0.3971, 0.8389, 0.3971, 0.8389, 0.3971, 0.8289, 0.3971, 0.8389, 0.3971, 0.8289, 0.3971, 0.8289, 0.3971, 0.8389, 0.3971, 0.8389, 0.3971, 0.8389, 0.3971, 0.8389, 0.3971, 0.8389, 0.3971, 0.8289, 0.3971, 0.8289, 0.3971, 0.8289, 0.3971, 0.8289, 0.3971, 0.8362, 0.3971, 0.8316, 0.3971, 0.8316, 0.3971, 0.8362, 0.3971, 0.8316, 0.3971, 0.8362, 0.3971, 0.8362, 0.3971, 0.8316, 0.3971, 0.8289, 0.3971, 0.8289, 0.3971, 0.8289, 0.3971, 0.8289, 0.3971, 0.8289, 0.3971, 0.8289, 0.3971, 0.8389, 0.3971, 0.8389, 0.3971, 0.8389, 0.3971, 0.8389, 0.3971, 0.8389, 0.3971, 0.8389, 0.3971, 0.8289, 0.3971, 0.8389, 0.3971, 0.8389, 0.3971, 0.8362, 0.3971, 0.8316, 0.3971, 0.8289, 0.09455, 0.06, 0.09455, 0.06, 0.09455, 0.06, 0.09455, 0.06733, 0.09455, 0.07164, 0.09455, 0.07005, 0.09455, 0.07005, 0.09455, 0.07005, 0.09455, 0.07005, 0.09455, 0.06273, 0.09455, 0.05842, 0.09455, 0.06, 0.3971, 0.8289, 0.3971, 0.8289, 0.3971, 0.8316, 0.3971, 0.8316, 0.3971, 0.8389, 0.3971, 0.8389, 0.3971, 0.8362, 0.3971, 0.8362, 0.3971, 0.8316, 0.3971, 0.8316, 0.3971, 0.8289, 0.3971, 0.8289, 0.3971, 0.8362, 0.3971, 0.8362, 0.3971, 0.8389, 0.3971, 0.8389, 0.3971, 0.8389, 0.3971, 0.8289, 0.3971, 0.8289, 0.3971, 0.8316, 0.3971, 0.8362, 0.3971, 0.8389, 0.6241, 0.1484, 0.6241, 0.1494, 0.6241, 0.1495, 0.6241, 0.1468, 0.6241, 0.1529, 0.6241, 0.1553, 0.6241, 0.1569, 0.6241, 0.1541, 0.6241, 0.1508, 0.6241, 0.1484, 0.6241, 0.1468, 0.6241, 0.1495, 0.6241, 0.1553, 0.6241, 0.1543, 0.6241, 0.1541, 0.6241, 0.1569, 0.6241, 0.1484, 0.6241, 0.1484, 0.6241, 0.1468, 0.6241, 0.1468, 0.6241, 0.1494, 0.6241, 0.1529, 0.6241, 0.1541, 0.6241, 0.1495, 0.6241, 0.1553, 0.6241, 0.1553, 0.6241, 0.1569, 0.6241, 0.1569, 0.6241, 0.1543, 0.6241, 0.1508, 0.6241, 0.1495, 0.6241, 0.1541, 0.3971, 0.8364, 0.3971, 0.8374, 0.3971, 0.8374, 0.3971, 0.835, 0.3971, 0.8315, 0.3971, 0.8305, 0.3971, 0.8305, 0.3971, 0.8329, 0.3971, 0.8305, 0.3971, 0.8305, 0.3971, 0.8305, 0.3971, 0.8305, 0.3971, 0.8305, 0.3971, 0.8329, 0.3971, 0.8329, 0.3971, 0.8305, 0.3971, 0.8315, 0.3971, 0.8305, 0.3971, 0.8305, 0.3971, 0.8315, 0.3971, 0.8329, 0.3971, 0.8364, 0.3971, 0.8364, 0.3971, 0.8329, 0.3971, 0.835, 0.3971, 0.8315, 0.3971, 0.8315, 0.3971, 0.835, 0.3971, 0.8364, 0.3971, 0.8374, 0.3971, 0.8374, 0.3971, 0.8364, 0.3971, 0.8374, 0.3971, 0.835, 0.3971, 0.835, 0.3971, 0.8374, 0.3971, 0.8049, 0.3971, 0.8049, 0.3971, 0.8022, 0.3971, 0.8022, 0.3971, 0.8049, 0.3971, 0.8206, 0.3971, 0.8233, 0.3971, 0.8022, 0.3971, 0.8206, 0.3971, 0.8049, 0.3971, 0.8022, 0.3971, 0.8233, 0.3971, 0.8206, 0.3971, 0.8206, 0.3971, 0.8233, 0.3971, 0.8233, 0.3971, 0.8112, 0.3971, 0.8167, 0.3971, 0.8167, 0.3971, 0.8112, 0.3971, 0.8049, 0.3971, 0.8049, 0.3971, 0.8049, 0.3971, 0.8049, 0.3971, 0.8206, 0.3971, 0.8206, 0.3971, 0.8206, 0.3971, 0.8206, 0.3971, 0.8206, 0.3971, 0.8049, 0.3971, 0.8049, 0.3971, 0.8206, 0.3971, 0.8206, 0.3971, 0.8206, 0.3971, 0.8206, 0.3971, 0.8206, 0.3971, 0.8164, 0.3971, 0.8091, 0.3971, 0.8091, 0.3971, 0.8164, 0.3971, 0.8206, 0.3971, 0.8049, 0.3971, 0.8049, 0.3971, 0.8091, 0.3971, 0.8164, 0.3971, 0.8206, 0.3971, 0.8091, 0.3971, 0.8164, 0.3971, 0.8164, 0.3971, 0.8091, 0.3971, 0.8049, 0.3971, 0.8206, 0.3971, 0.8206, 0.3971, 0.8164, 0.3971, 0.8091, 0.3971, 0.8049, 0.3971, 0.8049, 0.3971, 0.8049, 0.3971, 0.8049, 0.3971, 0.8049, 0.3971, 0.8049, 0.3971, 0.8049, 0.3971, 0.8206, 0.3971, 0.8206, 0.3971, 0.8206, 0.3971, 0.8206, 0.3971, 0.8206, 0.3971, 0.8206, 0.1975, 0.1444, 0.1975, 0.1377, 0.1975, 0.1402, 0.1975, 0.1402, 0.1975, 0.1402, 0.1975, 0.1402, 0.1975, 0.1517, 0.1975, 0.1583, 0.1975, 0.1559, 0.1975, 0.1559, 0.1975, 0.1559, 0.1975, 0.1559, 0.3971, 0.8049, 0.3971, 0.8049, 0.3971, 0.8091, 0.3971, 0.8091, 0.3971, 0.8206, 0.3971, 0.8206, 0.3971, 0.8164, 0.3971, 0.8164, 0.3971, 0.8206, 0.3971, 0.8206, 0.3971, 0.8164, 0.3971, 0.8164, 0.3971, 0.8049, 0.3971, 0.8049, 0.3971, 0.8091, 0.3971, 0.8091, 0.3971, 0.8049, 0.3971, 0.8049, 0.3971, 0.8049, 0.3971, 0.8049, 0.3971, 0.806, 0.3971, 0.809, 0.3971, 0.8091, 0.3971, 0.8049, 0.3971, 0.8156, 0.3971, 0.8195, 0.3971, 0.8206, 0.3971, 0.8164, 0.3971, 0.8195, 0.3971, 0.8165, 0.3971, 0.8164, 0.3971, 0.8206, 0.3971, 0.81, 0.3971, 0.806, 0.3971, 0.8049, 0.3971, 0.8091, 0.3971, 0.806, 0.3971, 0.806, 0.3971, 0.8049, 0.3971, 0.8049, 0.3971, 0.8165, 0.3971, 0.81, 0.3971, 0.8091, 0.3971, 0.8164, 0.3971, 0.809, 0.3971, 0.8156, 0.3971, 0.8164, 0.3971, 0.8091, 0.3971, 0.8195, 0.3971, 0.8195, 0.3971, 0.8206, 0.3971, 0.8206, 0.6241, 0.1256, 0.6241, 0.1268, 0.6241, 0.1269, 0.6241, 0.1239, 0.6241, 0.1322, 0.6241, 0.1358, 0.6241, 0.1374, 0.6241, 0.1335, 0.6241, 0.1358, 0.6241, 0.1346, 0.6241, 0.1344, 0.6241, 0.1374, 0.6241, 0.1292, 0.6241, 0.1256, 0.6241, 0.1239, 0.6241, 0.1279, 0.6241, 0.1256, 0.6241, 0.1256, 0.6241, 0.1239, 0.6241, 0.1239, 0.6241, 0.1346, 0.6241, 0.1292, 0.6241, 0.1279, 0.6241, 0.1344, 0.6241, 0.1268, 0.6241, 0.1322, 0.6241, 0.1335, 0.6241, 0.1269, 0.6241, 0.1358, 0.6241, 0.1358, 0.6241, 0.1374, 0.6241, 0.1374, 0.3971, 0.8167, 0.3971, 0.8179, 0.3971, 0.8179, 0.3971, 0.8143, 0.3971, 0.8089, 0.3971, 0.8076, 0.3971, 0.8076, 0.3971, 0.8112, 0.3971, 0.8076, 0.3971, 0.8112, 0.3971, 0.8112, 0.3971, 0.8076, 0.3971, 0.8179, 0.3971, 0.8143, 0.3971, 0.8143, 0.3971, 0.8179, 0.3971, 0.8143, 0.3971, 0.8089, 0.3971, 0.8089, 0.3971, 0.8143, 0.3971, 0.8076, 0.3971, 0.8076, 0.3971, 0.8076, 0.3971, 0.8076, 0.3971, 0.8167, 0.3971, 0.8179, 0.3971, 0.8179, 0.3971, 0.8167, 0.3971, 0.8089, 0.3971, 0.8076, 0.3971, 0.8076, 0.3971, 0.8089, 0.3971, 0.8179, 0.3971, 0.8179, 0.3971, 0.8179, 0.3971, 0.8179, 0.3971, 0.8418, 0.3971, 0.8261, 0.3971, 0.8233, 0.3971, 0.8445, 0.3971, 0.8418, 0.3971, 0.8418, 0.3971, 0.8445, 0.3971, 0.8445, 0.3971, 0.8261, 0.3971, 0.8418, 0.3971, 0.8445, 0.3971, 0.8233, 0.3971, 0.8261, 0.3971, 0.8261, 0.3971, 0.8233, 0.3971, 0.8233, 0.3971, 0.8233, 0.3971, 0.8022, 0.3971, 0.8022, 0.3971, 0.8233, 0.3971, 0.8233, 0.3971, 0.8022, 0.3971, 0.8022, 0.3971, 0.8233, 0.3971, 0.8022, 0.3971, 0.8022, 0.3971, 0.8022, 0.3971, 0.8022, 0.4395, 0.8445, 0.4183, 0.8445, 0.4183, 0.8445, 0.4395, 0.8445, 0.1119, 0.8333, 0.1119, 0.8333, 0.1119, 0.8121, 0.1119, 0.8121, 0.4395, 0.8445, 0.4183, 0.8445, 0.4183, 0.8445, 0.4395, 0.8445, 0.3971, 0.8233, 0.3971, 0.8233, 0.3971, 0.8233, 0.3971, 0.8233, 0.3971, 0.8022, 0.3971, 0.8022, 0.3971, 0.8022, 0.3971, 0.8022, 0.376, 0.8445, 0.3548, 0.8445, 0.3548, 0.8445, 0.376, 0.8445, 0.3548, 0.8022, 0.376, 0.8022, 0.376, 0.8445, 0.3548, 0.8445, 0.3548, 0.8445, 0.376, 0.8445, 0.376, 0.8869, 0.3548, 0.8869, 0.1441, 0.7178, 0.1441, 0.7602, 0.1441, 0.7602, 0.1441, 0.7178, 0.1044, 0.862, 0.08321, 0.862, 0.08321, 0.862, 0.1044, 0.862, 0.376, 0.7598, 0.3971, 0.7598, 0.3971, 0.8022, 0.118, 0.8344, 0.118, 0.8344, 0.1392, 0.8344, 0.118, 0.8344, 0.1392, 0.8344, 0.1392, 0.8344, 0.1194, 0.7598, 0.1194, 0.7598, 0.1194, 0.8022, 0.3797, 0.9175, 0.3934, 0.9175, 0.3971, 0.9292, 0.376, 0.9292, 0.3934, 0.9175, 0.3934, 0.8985, 0.3971, 0.8869, 0.3971, 0.9292, 0.3797, 0.8985, 0.3797, 0.9175, 0.376, 0.9292, 0.376, 0.8869, 0.3934, 0.8985, 0.3797, 0.8985, 0.376, 0.8869, 0.3971, 0.8869, 0.3797, 0.8985, 0.3934, 0.8985, 0.3934, 0.9175, 0.3797, 0.9175, 0.1168, 0.1561, 0.1032, 0.1561, 0.1032, 0.1561, 0.1168, 0.1561, 0.1032, 0.1371, 0.1168, 0.1371, 0.1168, 0.1371, 0.1032, 0.1371, 0.1168, 0.1371, 0.1168, 0.1561, 0.1168, 0.1561, 0.1168, 0.1371, 0.118, 0.8344, 0.118, 0.8344, 0.118, 0.8344])
me_cube_001.materials.append(mat_none)
me_cube_001.materials.append(mat_material)
me_cube_001.use_remesh_preserve_volume = False
me_cube_001.use_remesh_preserve_attributes = False
me_cube_001.use_mirror_vertex_groups = False
me_cube_001.update()
me_cube_001.normals_split_custom_set([tuple(v) for v in zip(*[iter([-1.0, -1.528e-07, 0.0, -1.0, -1.528e-07, 0.0, -1.0, -1.528e-07, 0.0, -1.0, -1.528e-07, 0.0, 1.0, 0.0, 0.0, 1.0, 0.0, 0.0, 1.0, 0.0, 0.0, 1.0, 0.0, 0.0, 0.0, 0.0, 1.0, 0.0, 0.0, 1.0, 0.0, 0.0, 1.0, 0.0, 0.0, 1.0, 1.0, 0.0, 0.0, 1.0, 0.0, 0.0, 1.0, 0.0, 0.0, 1.0, 0.0, 0.0, 0.0, 1.0, 0.0, 0.0, 1.0, 0.0, 0.0, 1.0, 0.0, 0.0, 1.0, 0.0, 0.0, 1.0, 6.987e-07, 0.0, 1.0, 6.987e-07, 0.0, 1.0, 6.987e-07, 0.0, 1.0, 6.987e-07, 0.0, 1.0, 6.987e-07, 0.0, 1.0, 6.987e-07, 0.0, 1.0, 6.987e-07, 0.0, 1.0, 6.987e-07, 0.0, 1.0, 0.0, 0.0, 1.0, 0.0, 0.0, 1.0, 0.0, 0.0, 1.0, 0.0, 0.0, 1.0, 8.21e-07, 0.0, 1.0, 8.21e-07, 0.0, 1.0, 8.21e-07, 0.0, 1.0, 8.21e-07, 0.0, 1.0, 8.21e-07, 0.0, 1.0, 8.21e-07, 0.0, 1.0, 8.21e-07, 0.0, 1.0, 8.21e-07, 0.0, 1.0, 8.21e-07, -0.9639, 0.2662, 0.0, -0.9639, 0.2662, 0.0, -0.9639, 0.2662, 0.0, -0.9639, 0.2662, 0.0, -1.0, 0.0, 0.0, -1.0, 0.0, 0.0, -1.0, 0.0, 0.0, -1.0, 0.0, 0.0, 0.0, 0.0, 1.0, 0.0, 0.0, 1.0, 0.0, 0.0, 1.0, 0.0, 0.0, 1.0, 0.0, 0.0, -1.0, 0.0, 0.0, -1.0, 0.0, 0.0, -1.0, 0.0, 0.0, -1.0, 0.0, 0.7214, -0.6925, 0.0, 0.7214, -0.6925, 0.0, 0.7214, -0.6925, 0.0, 0.7214, -0.6925, 0.0, 0.5704, 0.8214, 0.0, 0.5704, 0.8214, 0.0, 0.5704, 0.8214, 0.0, 0.5704, 0.8214, 0.0, 0.5704, -0.8214, 0.0, 0.5704, -0.8214, 0.0, 0.5704, -0.8214, 0.0, 0.5704, -0.8214, 0.9639, 0.2662, 0.0, 0.9639, 0.2662, 0.0, 0.9639, 0.2662, 0.0, 0.9639, 0.2662, 0.0, -1.0, 0.0, 0.0, -1.0, 0.0, 0.0, -1.0, 0.0, 0.0, -1.0, 0.0, 0.0, 0.0, 0.7214, 0.6925, 0.0, 0.7214, 0.6925, 0.0, 0.7214, 0.6925, 0.0, 0.7214, 0.6925, -0.7479, 0.6638, 0.0, -0.7479, 0.6638, 0.0, -0.7479, 0.6638, 0.0, -0.7479, 0.6638, 0.0, 0.7479, 0.6638, 0.0, 0.7479, 0.6638, 0.0, 0.7479, 0.6638, 0.0, 0.7479, 0.6638, 0.0, 0.0, 1.0, -8.233e-08, 0.0, 1.0, -8.233e-08, 0.0, 1.0, -8.233e-08, 0.0, 1.0, -8.233e-08, 1.0, 0.0, 0.0, 1.0, 0.0, 0.0, 1.0, 0.0, 0.0, 1.0, 0.0, 0.0, 0.0, -5.002e-08, -1.0, 0.0, -5.002e-08, -1.0, 0.0, -5.002e-08, -1.0, 0.0, -5.002e-08, -1.0, 0.0, 5.002e-08, 1.0, 0.0, 5.002e-08, 1.0, 0.0, 5.002e-08, 1.0, 0.0, 5.002e-08, 1.0, 0.0, 0.0, -1.0, 0.0, 0.0, -1.0, 0.0, 0.0, -1.0, 0.0, 0.0, -1.0, 0.0, 0.0, -1.0, 0.0, 0.0, -1.0, 0.0, 0.0, -1.0, 0.0, 1.0, 7.786e-07, 0.0, 1.0, 7.786e-07, 0.0, 1.0, 7.786e-07, 0.0, 0.0, -1.0, 0.0, 0.0, -1.0, 0.0, 0.0, -1.0, 0.0, 0.0, -1.0, -0.941, 0.0, -0.3384, -0.941, 0.0, -0.3384, -0.941, 0.0, -0.3384, 0.2979, 0.9486, 0.1071, 0.2979, 0.9486, 0.1071, 0.2979, 0.9486, 0.1071, 0.2454, 0.0, -0.9694, 0.2454, 0.0, -0.9694, 0.2454, 0.0, -0.9694, 0.2454, 0.0, -0.9694, 0.5121, 0.0, 0.859, 0.5121, 0.0, 0.859, 0.5121, 0.0, 0.859, 0.5121, 0.0, 0.859, 0.941, 0.0, 0.3384, 0.941, 0.0, 0.3384, 0.941, 0.0, 0.3384, 0.941, 0.0, 0.3384, 0.0, 0.0, -1.0, 0.0, 0.0, -1.0, 0.0, 0.0, -1.0, 0.0, 0.0, -1.0, 0.0, 0.0, -1.0, 0.0, 0.0, -1.0, 0.0, 0.0, -1.0, 0.0, 0.0, -1.0, 0.0, 0.9803, -0.1975, 0.0, 0.9803, -0.1975, 0.0, 0.9803, -0.1975, 0.0, 0.9803, -0.1975, -0.1858, 0.9803, -0.06683, -0.1858, 0.9803, -0.06683, -0.1858, 0.9803, -0.06683, -0.1858, 0.9803, -0.06683, 0.0, 0.9803, 0.1975, 0.0, 0.9803, 0.1975, 0.0, 0.9803, 0.1975, 0.0, 0.9803, 0.1975, 0.1858, 0.9803, 0.06683, 0.1858, 0.9803, 0.06683, 0.1858, 0.9803, 0.06683, 0.1858, 0.9803, 0.06683, 0.0, 0.9803, -0.1975, 0.0, 0.9803, -0.1975, 0.0, 0.9803, -0.1975, 0.0, 0.9803, -0.1975, -0.1858, 0.9803, -0.06683, -0.1858, 0.9803, -0.06683, -0.1858, 0.9803, -0.06683, -0.1858, 0.9803, -0.06683, 0.0, 0.9803, 0.1975, 0.0, 0.9803, 0.1975, 0.0, 0.9803, 0.1975, 0.0, 0.9803, 0.1975, 0.1858, 0.9803, 0.06683, 0.1858, 0.9803, 0.06683, 0.1858, 0.9803, 0.06683, 0.1858, 0.9803, 0.06683, 0.0, 0.9803, -0.1975, 0.0, 0.9803, -0.1975, 0.0, 0.9803, -0.1975, 0.0, 0.9803, -0.1975, -0.1858, 0.9803, -0.06683, -0.1858, 0.9803, -0.06683, -0.1858, 0.9803, -0.06683, -0.1858, 0.9803, -0.06683, 0.0, 0.9803, 0.1975, 0.0, 0.9803, 0.1975, 0.0, 0.9803, 0.1975, 0.0, 0.9803, 0.1975, 0.1858, 0.9803, 0.06683, 0.1858, 0.9803, 0.06683, 0.1858, 0.9803, 0.06683, 0.1858, 0.9803, 0.06683, 5.516e-08, 0.9803, -0.1975, 5.516e-08, 0.9803, -0.1975, 5.516e-08, 0.9803, -0.1975, 5.516e-08, 0.9803, -0.1975, -0.1858, 0.9803, -0.06683, -0.1858, 0.9803, -0.06683, -0.1858, 0.9803, -0.06683, -0.1858, 0.9803, -0.06683, 0.0, 0.9803, 0.1975, 0.0, 0.9803, 0.1975, 0.0, 0.9803, 0.1975, 0.0, 0.9803, 0.1975, 0.1858, 0.9803, 0.06683, 0.1858, 0.9803, 0.06683, 0.1858, 0.9803, 0.06683, 0.1858, 0.9803, 0.06683, 0.0, 1.0, -9.831e-08, 0.0, 1.0, -9.831e-08, 0.0, 1.0, -9.831e-08, 0.0, 1.0, -9.831e-08, 0.0, 1.0, -9.831e-08, 0.0, 1.0, -9.831e-08, 0.0, 1.0, -9.831e-08, 0.0, 1.0, -9.831e-08, 0.0, 1.0, 0.0, 0.0, 1.0, 0.0, 0.0, 1.0, 0.0, 0.0, 1.0, 0.0, 0.0, 1.0, -9.831e-08, 0.0, 1.0, -9.831e-08, 0.0, 1.0, -9.831e-08, 0.0, 1.0, -9.831e-08, 0.941, 0.0, 0.3384, 0.941, 0.0, 0.3384, 0.941, 0.0, 0.3384, 0.941, 0.0, 0.3384, 2.308e-07, 0.0, -1.0, 2.308e-07, 0.0, -1.0, 2.308e-07, 0.0, -1.0, 2.308e-07, 0.0, -1.0, -0.941, 0.0, -0.3384, -0.941, 0.0, -0.3384, -0.941, 0.0, -0.3384, -0.941, 0.0, -0.3384, 0.941, 0.0, 0.3384, 0.941, 0.0, 0.3384, 0.941, 0.0, 0.3384, 0.941, 0.0, 0.3384, -0.941, 0.0, -0.3384, -0.941, 0.0, -0.3384, -0.941, 0.0, -0.3384, -0.941, 0.0, -0.3384, 0.941, 0.0, 0.3384, 0.941, 0.0, 0.3384, 0.941, 0.0, 0.3384, 0.941, 0.0, 0.3384, 0.0, 0.0, 1.0, 0.0, 0.0, 1.0, 0.0, 0.0, 1.0, 0.0, 0.0, 1.0, -0.941, 0.0, -0.3384, -0.941, 0.0, -0.3384, -0.941, 0.0, -0.3384, -0.941, 0.0, -0.3384, 0.0, 0.0, 1.0, 0.0, 0.0, 1.0, 0.0, 0.0, 1.0, 0.0, 0.0, 1.0, -0.941, 0.0, -0.3384, -0.941, 0.0, -0.3384, -0.941, 0.0, -0.3384, -0.941, 0.0, -0.3384, 0.0, 0.0, 1.0, 0.0, 0.0, 1.0, 0.0, 0.0, 1.0, 0.0, 0.0, 1.0, 0.0, 0.0, 1.0, 0.0, 0.0, 1.0, 0.0, 0.0, 1.0, 0.0, 0.0, 1.0, 0.1898, 0.9818, -5.36e-08, 0.1898, 0.9818, -5.36e-08, 0.1898, 0.9818, -5.36e-08, 0.1898, 0.9818, -5.36e-08, 0.1591, 0.9873, 0.0, 0.1591, 0.9873, 0.0, 0.1591, 0.9873, 0.0, 0.1591, 0.9873, 0.0, 0.2099, 0.9777, 0.0, 0.2099, 0.9777, 0.0, 0.2099, 0.9777, 0.0, 0.2099, 0.9777, 0.0, 0.1731, 0.9849, 0.0, 0.1731, 0.9849, 0.0, 0.1731, 0.9849, 0.0, 0.1731, 0.9849, 0.0, 0.1472, 0.9891, 0.0, 0.1472, 0.9891, 0.0, 0.1472, 0.9891, 0.0, 0.1472, 0.9891, 0.0, -0.9847, 0.1743, 6.953e-08, -0.9847, 0.1743, 6.953e-08, -0.9847, 0.1743, 6.953e-08, -0.9847, 0.1743, 6.953e-08, -0.5021, 0.8648, 3.455e-08, -0.5021, 0.8648, 3.455e-08, -0.5021, 0.8648, 3.455e-08, -0.5021, 0.8648, 3.455e-08, -0.8223, 0.5691, 6.274e-08, -0.8223, 0.5691, 6.274e-08, -0.8223, 0.5691, 6.274e-08, -0.8223, 0.5691, 6.274e-08, -0.408, 0.913, 0.0, -0.408, 0.913, 0.0, -0.408, 0.913, 0.0, -0.408, 0.913, 0.0, -0.6379, 0.7701, 0.0, -0.6379, 0.7701, 0.0, -0.6379, 0.7701, 0.0, -0.6379, 0.7701, 0.0, 0.09337, 0.7755, 0.6244, 0.09337, 0.7755, 0.6244, 0.09337, 0.7755, 0.6244, 0.09337, 0.7755, 0.6244, 0.09337, 0.7755, 0.6244, 0.09337, 0.7755, 0.6244, 0.09337, 0.7755, 0.6244, 0.09337, 0.7755, 0.6244, 0.09337, 0.7755, 0.6244, 0.09337, 0.7755, 0.6244, 0.09337, 0.7755, 0.6244, 0.09337, 0.7755, 0.6244, 0.09337, 0.7755, 0.6244, 0.09337, 0.7755, 0.6244, 0.09337, 0.7755, 0.6244, 0.09993, 0.7371, -0.6683, 0.09993, 0.7371, -0.6683, 0.09993, 0.7371, -0.6683, 0.09993, 0.7371, -0.6683, 0.09993, 0.7371, -0.6683, 0.09993, 0.7371, -0.6683, 0.09993, 0.7371, -0.6683, 0.09993, 0.7371, -0.6683, 0.09993, 0.7371, -0.6683, 0.09993, 0.7371, -0.6683, 0.09993, 0.7371, -0.6683, 0.09993, 0.7371, -0.6683, 0.09993, 0.7371, -0.6683, 0.09993, 0.7371, -0.6683, 0.09993, 0.7371, -0.6683, -1.0, 0.0, 0.0, -1.0, 0.0, 0.0, -1.0, 0.0, 0.0, -1.0, 0.0, 0.0, -1.0, -3.64e-06, 0.0, -1.0, -3.64e-06, 0.0, -1.0, -3.64e-06, 0.0, -1.0, -3.64e-06, 0.0, -1.0, 0.0, 0.0, -1.0, 0.0, 0.0, -1.0, 0.0, 0.0, -1.0, 0.0, 0.0, -1.0, 3.64e-06, 0.0, -1.0, 3.64e-06, 0.0, -1.0, 3.64e-06, 0.0, -1.0, 3.64e-06, 0.0, -0.7107, -0.7035, 3.476e-08, -0.7107, -0.7035, 3.476e-08, -0.7107, -0.7035, 3.476e-08, -0.7107, -0.7035, 3.476e-08, 0.0, 0.0, -1.0, 0.0, 0.0, -1.0, 0.0, 0.0, -1.0, 0.0, 0.0, -1.0, -0.8959, -3.439e-08, -0.4443, -0.8959, -3.439e-08, -0.4443, -0.8959, -3.439e-08, -0.4443, -0.8959, -3.439e-08, -0.4443, 0.0, -1.0, 0.0, 0.0, -1.0, 0.0, 0.0, -1.0, 0.0, 0.0, -1.0, 0.0, -1.0, -2.843e-08, 0.0, -1.0, -2.843e-08, 0.0, -1.0, -2.843e-08, 0.0, -1.0, -2.843e-08, 0.0, -1.0, 0.0, 0.0, -1.0, 0.0, 0.0, -1.0, 0.0, 0.0, -1.0, 0.0, 0.0, -1.0, 2.843e-08, 0.0, -1.0, 2.843e-08, 0.0, -1.0, 2.843e-08, 0.0, -1.0, 2.843e-08, 0.0, -1.0, 4.888e-06, 0.0, -1.0, 4.888e-06, 0.0, -1.0, 4.888e-06, 0.0, -1.0, 4.888e-06, 0.0, 0.0, 0.0, 1.0, 0.0, 0.0, 1.0, 0.0, 0.0, 1.0, 0.0, 0.0, 1.0, 0.0, 1.0, -4.765e-08, 0.0, 1.0, -4.765e-08, 0.0, 1.0, -4.765e-08, 0.0, 1.0, -4.765e-08, -0.7107, 0.7035, -1.043e-07, -0.7107, 0.7035, -1.043e-07, -0.7107, 0.7035, -1.043e-07, -0.7107, 0.7035, -1.043e-07, -0.8959, 3.439e-08, 0.4443, -0.8959, 3.439e-08, 0.4443, -0.8959, 3.439e-08, 0.4443, -0.8959, 3.439e-08, 0.4443, -0.941, 2.416e-07, -0.3384, -0.941, 2.416e-07, -0.3384, -0.941, 2.416e-07, -0.3384, -0.941, 0.0, -0.3384, -0.941, 0.0, -0.3384, -0.941, 0.0, -0.3384, 0.3372, 0.9375, 0.08608, 0.3372, 0.9375, 0.08608, 0.3372, 0.9375, 0.08608, 0.2979, 0.9486, 0.1071, 0.2979, 0.9486, 0.1071, 0.2979, 0.9486, 0.1071, 0.0, 0.0, -1.0, 0.0, 0.0, -1.0, 0.0, 0.0, -1.0, 0.0, 0.0, -1.0, 0.0, 0.0, -1.0, 0.0, 0.0, -1.0, 0.0, 1.0, -7.786e-07, 0.0, 1.0, -7.786e-07, 0.0, 1.0, -7.786e-07, 0.0, 1.0, -1.147e-06, 0.0, 1.0, -1.147e-06, 0.0, 1.0, -1.147e-06, -0.4994, 0.04893, -0.865, -0.4994, 0.04893, -0.865, -0.4994, 0.04893, -0.865, -0.4994, 0.04893, -0.865, 0.4994, 0.04893, -0.865, 0.4994, 0.04893, -0.865, 0.4994, 0.04893, -0.865, 0.4994, 0.04893, -0.865, -0.4994, 0.04893, 0.865, -0.4994, 0.04893, 0.865, -0.4994, 0.04893, 0.865, -0.4994, 0.04893, 0.865, 0.9988, 0.04893, 1.104e-08, 0.9988, 0.04893, 1.104e-08, 0.9988, 0.04893, 1.104e-08, 0.9988, 0.04893, 1.104e-08, -0.9988, 0.04893, 1.104e-08, -0.9988, 0.04893, 1.104e-08, -0.9988, 0.04893, 1.104e-08, -0.9988, 0.04893, 1.104e-08, 0.4994, 0.04893, 0.865, 0.4994, 0.04893, 0.865, 0.4994, 0.04893, 0.865, 0.4994, 0.04893, 0.865, 0.4931, 0.1651, -0.8541, 0.4931, 0.1651, -0.8541, 0.4931, 0.1651, -0.8541, 0.4931, 0.1651, -0.8541, -0.4931, 0.1651, -0.8541, -0.4931, 0.1651, -0.8541, -0.4931, 0.1651, -0.8541, -0.4931, 0.1651, -0.8541, 0.4931, 0.1651, 0.8541, 0.4931, 0.1651, 0.8541, 0.4931, 0.1651, 0.8541, 0.4931, 0.1651, 0.8541, 0.0, -1.0, -1.192e-07, 0.0, -1.0, -1.192e-07, 0.0, -1.0, -1.192e-07, 0.0, -1.0, -1.192e-07, 0.9863, 0.1651, 2.363e-08, 0.9863, 0.1651, 2.363e-08, 0.9863, 0.1651, 2.363e-08, 0.9863, 0.1651, 2.363e-08, -0.4931, 0.1651, 0.8541, -0.4931, 0.1651, 0.8541, -0.4931, 0.1651, 0.8541, -0.4931, 0.1651, 0.8541, -0.2071, 0.9101, 0.3588, -0.2071, 0.9101, 0.3588, -0.2071, 0.9101, 0.3588, -0.2071, 0.9101, 0.3588, 0.2071, 0.9101, -0.3588, 0.2071, 0.9101, -0.3588, 0.2071, 0.9101, -0.3588, 0.2071, 0.9101, -0.3588, -0.4143, 0.9101, 1.114e-07, -0.4143, 0.9101, 1.114e-07, -0.4143, 0.9101, 1.114e-07, -0.4143, 0.9101, 1.114e-07, 0.4143, 0.9101, 1.114e-07, 0.4143, 0.9101, 1.114e-07, 0.4143, 0.9101, 1.114e-07, 0.4143, 0.9101, 1.114e-07, -0.2071, 0.9101, -0.3588, -0.2071, 0.9101, -0.3588, -0.2071, 0.9101, -0.3588, -0.2071, 0.9101, -0.3588, 0.2071, 0.9101, 0.3588, 0.2071, 0.9101, 0.3588, 0.2071, 0.9101, 0.3588, 0.2071, 0.9101, 0.3588, -4.663e-08, 1.0, 1.264e-07, -4.663e-08, 1.0, 1.264e-07, -4.663e-08, 1.0, 1.264e-07, -9.326e-08, 1.0, 1.264e-07, -9.326e-08, 1.0, 1.264e-07, -9.326e-08, 1.0, 1.264e-07, -9.326e-08, 1.0, 2.528e-07, -9.326e-08, 1.0, 2.528e-07, -9.326e-08, 1.0, 2.528e-07, 9.326e-08, 1.0, 1.264e-07, 9.326e-08, 1.0, 1.264e-07, 9.326e-08, 1.0, 1.264e-07, 9.326e-08, 1.0, 2.528e-07, 9.326e-08, 1.0, 2.528e-07, 9.326e-08, 1.0, 2.528e-07, 4.663e-08, 1.0, 1.264e-07, 4.663e-08, 1.0, 1.264e-07, 4.663e-08, 1.0, 1.264e-07, -0.9863, 0.1651, 2.127e-08, -0.9863, 0.1651, 2.127e-08, -0.9863, 0.1651, 2.127e-08, -0.9863, 0.1651, 2.127e-08, 0.0, 0.09622, -0.9954, 0.0, 0.09622, -0.9954, 0.0, 0.09622, -0.9954, 0.0, 0.09622, -0.9954, 0.0, 0.09622, 0.9954, 0.0, 0.09622, 0.9954, 0.0, 0.09622, 0.9954, 0.0, 0.09622, 0.9954, 0.0, 1.0, 1.442e-07, 0.0, 1.0, 1.442e-07, 0.0, 1.0, 1.442e-07, 0.0, 1.0, 1.442e-07, -0.9181, 0.2395, 0.3157, -0.9181, 0.2395, 0.3157, -0.9181, 0.2395, 0.3157, -0.8143, 0.0, 0.5804, -0.8143, 0.0, 0.5804, -0.8143, 0.0, 0.5804, 1.0, 0.0, 0.0, 1.0, 0.0, 0.0, 1.0, 0.0, 0.0, 0.0, 0.113, 0.9936, 0.0, 0.113, 0.9936, 0.0, 0.113, 0.9936, 0.0, 0.113, 0.9936, 0.6475, 0.7621, 0.0, 0.6475, 0.7621, 0.0, 0.6475, 0.7621, 0.0, 0.0, 0.0, -1.0, 0.0, 0.0, -1.0, 0.0, 0.0, -1.0, 0.0, 0.0, -1.0, 0.0, 0.0, -1.0, 7.783e-08, 1.0, -8.826e-08, 7.783e-08, 1.0, -8.826e-08, 7.783e-08, 1.0, -8.826e-08, 7.783e-08, 1.0, -8.826e-08, 0.0, 0.0, 1.0, 0.0, 0.0, 1.0, 0.0, 0.0, 1.0, 0.0, 0.0, 1.0, 0.0, 1.0, 0.0, 0.0, 1.0, 0.0, 0.0, 1.0, 0.0, 0.0, 1.0, 0.0, -0.9813, 0.05123, 0.1854, -0.9813, 0.05123, 0.1854, -0.9813, 0.05123, 0.1854, 0.0, 0.4187, 0.9081, 0.0, 0.4187, 0.9081, 0.0, 0.4187, 0.9081, 0.0, 0.4187, 0.9081, 0.0, 0.3848, -0.923, 0.0, 0.3848, -0.923, 0.0, 0.3848, -0.923, 0.0, 0.3848, -0.923, 0.0, 0.3848, -0.923, 0.8494, 0.3286, -0.413, 0.8494, 0.3286, -0.413, 0.8494, 0.3286, -0.413, 0.8143, 0.0, -0.5804, 0.8143, 0.0, -0.5804, 0.8143, 0.0, -0.5804, 0.8143, 0.0, -0.5804, -0.4821, 0.1016, -0.8702, -0.4821, 0.1016, -0.8702, -0.4821, 0.1016, -0.8702, -0.4821, 0.1016, -0.8702, 0.0, 2.402e-07, 1.0, 0.0, 2.402e-07, 1.0, 0.0, 2.402e-07, 1.0, 0.0, 2.402e-07, 1.0, -2.376e-08, 1.0, 0.0, -2.376e-08, 1.0, 0.0, -2.376e-08, 1.0, 0.0, -2.376e-08, 1.0, 0.0, -1.014e-08, 1.0, -7.137e-08, -1.014e-08, 1.0, -7.137e-08, -1.014e-08, 1.0, -7.137e-08, 0.1713, -1.181e-07, 0.9852, 0.1713, -1.181e-07, 0.9852, 0.1713, -1.181e-07, 0.9852, 0.1713, -1.181e-07, 0.9852, 0.9036, 0.2324, -0.36, 0.9036, 0.2324, -0.36, 0.9036, 0.2324, -0.36, 0.8009, 0.04418, -0.5972, 0.8009, 0.04418, -0.5972, 0.8009, 0.04418, -0.5972, 0.8143, 0.0, -0.5804, 0.8143, 0.0, -0.5804, 0.8143, 0.0, -0.5804, 0.8143, 0.0, -0.5804, 0.0, 1.0, -4.128e-07, 0.0, 1.0, -4.128e-07, 0.0, 1.0, -4.128e-07, 0.0, 1.0, -4.128e-07, -0.8143, 0.0, 0.5804, -0.8143, 0.0, 0.5804, -0.8143, 0.0, 0.5804, -0.8143, 0.0, 0.5804, 0.0, 1.0, 1.626e-06, 0.0, 1.0, 1.626e-06, 0.0, 1.0, 1.626e-06, 0.0, 1.0, 1.626e-06, -4.708e-07, 1.0, 5.832e-07, -4.708e-07, 1.0, 5.832e-07, -4.708e-07, 1.0, 5.832e-07, -4.708e-07, 1.0, 5.832e-07, 0.0, 1.0, -8.132e-07, 0.0, 1.0, -8.132e-07, 0.0, 1.0, -8.132e-07, 0.0, 1.0, -8.132e-07, 4.708e-07, 1.0, -5.832e-07, 4.708e-07, 1.0, -5.832e-07, 4.708e-07, 1.0, -5.832e-07, 4.708e-07, 1.0, -5.832e-07, -0.8143, 0.007223, 0.5804, -0.8143, 0.007223, 0.5804, -0.8143, 0.007223, 0.5804, -0.8143, 0.007223, 0.5804, 0.8143, 0.0, -0.5804, 0.8143, 0.0, -0.5804, 0.8143, 0.0, -0.5804, 0.8143, 0.0, -0.5804, 0.0, 0.0, 1.0, 0.0, 0.0, 1.0, 0.0, 0.0, 1.0, 0.0, 0.0, 1.0, 0.0, 0.0, -1.0, 0.0, 0.0, -1.0, 0.0, 0.0, -1.0, 0.0, 0.0, -1.0, 0.8143, -7.85e-08, -0.5804, 0.8143, -7.85e-08, -0.5804, 0.8143, -7.85e-08, -0.5804, 0.8143, -7.85e-08, -0.5804, -0.8143, 0.0, 0.5804, -0.8143, 0.0, 0.5804, -0.8143, 0.0, 0.5804, -0.8143, 0.0, 0.5804, 0.0, -1.041e-07, -1.0, 0.0, -1.041e-07, -1.0, 0.0, -1.041e-07, -1.0, 0.0, -1.041e-07, -1.0, 0.0, 1.041e-07, 1.0, 0.0, 1.041e-07, 1.0, 0.0, 1.041e-07, 1.0, 0.0, 1.041e-07, 1.0, -0.7032, 0.5042, 0.5012, -0.7032, 0.5042, 0.5012, -0.7032, 0.5042, 0.5012, -0.7032, 0.5042, 0.5012, -0.7032, 0.5042, 0.5012, -0.7032, 0.5042, 0.5012, 0.7032, 0.5042, -0.5012, 0.7032, 0.5042, -0.5012, 0.7032, 0.5042, -0.5012, 0.7032, 0.5042, -0.5012, 0.7032, 0.5042, -0.5012, 0.7032, 0.5042, -0.5012, -6.156e-07, 0.6855, 0.7281, -6.156e-07, 0.6855, 0.7281, -6.156e-07, 0.6855, 0.7281, -6.156e-07, 0.6855, 0.7281, -6.156e-07, 0.6855, 0.7281, -6.156e-07, 0.6855, 0.7281, -0.2507, 0.9594, -0.1292, -0.2507, 0.9594, -0.1292, -0.2507, 0.9594, -0.1292, 0.2555, 0.8299, -0.496, 0.2555, 0.8299, -0.496, 0.2555, 0.8299, -0.496, 0.2507, 0.9594, 0.1292, 0.2507, 0.9594, 0.1292, 0.2507, 0.9594, 0.1292, -0.2555, 0.8299, 0.496, -0.2555, 0.8299, 0.496, -0.2555, 0.8299, 0.496, -0.8889, -6.002e-08, -0.458, -0.8889, -6.002e-08, -0.458, -0.8889, -6.002e-08, -0.458, -0.8889, -6.002e-08, -0.458, 0.458, -1.099e-07, -0.8889, 0.458, -1.099e-07, -0.8889, 0.458, -1.099e-07, -0.8889, 0.458, -1.099e-07, -0.8889, -0.458, 5.557e-08, 0.8889, -0.458, 5.557e-08, 0.8889, -0.458, 5.557e-08, 0.8889, -0.458, 5.557e-08, 0.8889, 0.8889, 5.737e-08, 0.458, 0.8889, 5.737e-08, 0.458, 0.8889, 5.737e-08, 0.458, 0.8889, 5.737e-08, 0.458, 3.078e-07, 0.6855, -0.7281, 3.078e-07, 0.6855, -0.7281, 3.078e-07, 0.6855, -0.7281, 3.078e-07, 0.6855, -0.7281, 3.078e-07, 0.6855, -0.7281, 3.078e-07, 0.6855, -0.7281, -0.5765, 0.7612, -0.297, -0.5765, 0.7612, -0.297, -0.5765, 0.7612, -0.297, -0.5765, 0.7612, -0.297, 0.2283, 0.8669, -0.4431, 0.2283, 0.8669, -0.4431, 0.2283, 0.8669, -0.4431, 0.2283, 0.8669, -0.4431, -0.2283, 0.8669, 0.4431, -0.2283, 0.8669, 0.4431, -0.2283, 0.8669, 0.4431, -0.2283, 0.8669, 0.4431, 0.5765, 0.7612, 0.297, 0.5765, 0.7612, 0.297, 0.5765, 0.7612, 0.297, 0.5765, 0.7612, 0.297, -0.3915, 0.8769, 0.279, -0.3915, 0.8769, 0.279, -0.3915, 0.8769, 0.279, -0.3915, 0.8769, 0.279, 0.0, 0.8334, -0.5527, 0.0, 0.8334, -0.5527, 0.0, 0.8334, -0.5527, 0.0, 0.8334, -0.5527, 0.3915, 0.8769, -0.279, 0.3915, 0.8769, -0.279, 0.3915, 0.8769, -0.279, 0.3915, 0.8769, -0.279, 0.0, 0.8334, 0.5527, 0.0, 0.8334, 0.5527, 0.0, 0.8334, 0.5527, 0.0, 0.8334, 0.5527, -1.27e-07, 1.0, 1.391e-06, -1.27e-07, 1.0, 1.391e-06, -1.27e-07, 1.0, 1.391e-06, -1.27e-07, 1.0, 1.391e-06, -1.27e-07, 1.0, 1.391e-06, -1.27e-07, 1.0, 1.391e-06, -1.27e-07, 1.0, 1.391e-06, -1.27e-07, 1.0, 1.391e-06, 0.8143, 0.007222, -0.5804, 0.8143, 0.007222, -0.5804, 0.8143, 0.007222, -0.5804, 0.8143, 0.007222, -0.5804, 0.458, 0.008955, -0.8889, 0.458, 0.008955, -0.8889, 0.458, 0.008955, -0.8889, 0.458, 0.008955, -0.8889, 0.8888, 0.0205, 0.4579, 0.8888, 0.0205, 0.4579, 0.8888, 0.0205, 0.4579, 0.8888, 0.0205, 0.4579, 0.0, 0.01368, -0.9999, 0.0, 0.01368, -0.9999, 0.0, 0.01368, -0.9999, 0.0, 0.01368, -0.9999, 0.0, 0.01368, 0.9999, 0.0, 0.01368, 0.9999, 0.0, 0.01368, 0.9999, 0.0, 0.01368, 0.9999, -0.8888, 0.0205, -0.4579, -0.8888, 0.0205, -0.4579, -0.8888, 0.0205, -0.4579, -0.8888, 0.0205, -0.4579, -0.458, 0.008955, 0.8889, -0.458, 0.008955, 0.8889, -0.458, 0.008955, 0.8889, -0.458, 0.008955, 0.8889, 9.638e-07, 1.0, -1.056e-06, 9.638e-07, 1.0, -1.056e-06, 9.638e-07, 1.0, -1.056e-06, 9.638e-07, 1.0, -1.056e-06, 0.0, 1.0, 4.224e-06, 0.0, 1.0, 4.224e-06, 0.0, 1.0, 4.224e-06, 0.0, 1.0, 4.224e-06, 0.0, 1.0, -1.408e-06, 0.0, 1.0, -1.408e-06, 0.0, 1.0, -1.408e-06, 0.0, 1.0, -1.408e-06, -9.638e-07, 1.0, 0.0, -9.638e-07, 1.0, 0.0, -9.638e-07, 1.0, 0.0, -9.638e-07, 1.0, 0.0, 0.0, 2.619e-07, -1.0, 0.0, 2.619e-07, -1.0, 0.0, 2.619e-07, -1.0, 0.0, 2.619e-07, -1.0, -0.8143, 0.0, 0.5804, -0.8143, 0.0, 0.5804, -0.8143, 0.0, 0.5804, -0.8143, 0.0, 0.5804, 0.8143, 0.0, -0.5804, 0.8143, 0.0, -0.5804, 0.8143, 0.0, -0.5804, 0.8143, 0.0, -0.5804, 0.0, 0.0, -1.0, 0.0, 0.0, -1.0, 0.0, 0.0, -1.0, 0.0, 0.0, -1.0, 0.8143, -9.301e-08, -0.5804, 0.8143, -9.301e-08, -0.5804, 0.8143, -9.301e-08, -0.5804, 0.8143, -9.301e-08, -0.5804, 0.0, -1.817e-07, -1.0, 0.0, -1.817e-07, -1.0, 0.0, -1.817e-07, -1.0, 0.0, -1.817e-07, -1.0, 0.0, 0.7319, -0.6814, 0.0, 0.7319, -0.6814, 0.0, 0.7319, -0.6814, 0.0, 0.7319, -0.6814, 0.0, 0.7319, -0.6814, 0.0, 0.7319, -0.6814, 0.0, 3.635e-07, 1.0, 0.0, 3.635e-07, 1.0, 0.0, 3.635e-07, 1.0, 0.0, 3.635e-07, 1.0, 2.615e-07, 0.7319, 0.6814, 2.615e-07, 0.7319, 0.6814, 2.615e-07, 0.7319, 0.6814, 2.615e-07, 0.7319, 0.6814, 2.615e-07, 0.7319, 0.6814, 2.615e-07, 0.7319, 0.6814, -0.6446, 0.6111, 0.4594, -0.6446, 0.6111, 0.4594, -0.6446, 0.6111, 0.4594, -0.6446, 0.6111, 0.4594, -0.6446, 0.6111, 0.4594, -0.6446, 0.6111, 0.4594, 0.6446, 0.6111, -0.4594, 0.6446, 0.6111, -0.4594, 0.6446, 0.6111, -0.4594, 0.6446, 0.6111, -0.4594, 0.6446, 0.6111, -0.4594, 0.6446, 0.6111, -0.4594, -0.21, 0.8887, 0.4075, -0.21, 0.8887, 0.4075, -0.21, 0.8887, 0.4075, -0.2146, 0.9704, -0.1105, -0.2146, 0.9704, -0.1105, -0.2146, 0.9704, -0.1105, 0.21, 0.8887, -0.4075, 0.21, 0.8887, -0.4075, 0.21, 0.8887, -0.4075, 0.2146, 0.9704, 0.1105, 0.2146, 0.9704, 0.1105, 0.2146, 0.9704, 0.1105, -0.8889, -7.577e-08, -0.458, -0.8889, -7.577e-08, -0.458, -0.8889, -7.577e-08, -0.458, -0.8889, -7.577e-08, -0.458, 0.458, -1.604e-07, -0.8889, 0.458, -1.604e-07, -0.8889, 0.458, -1.604e-07, -0.8889, 0.458, -1.604e-07, -0.8889, 0.8889, 7.47e-08, 0.458, 0.8889, 7.47e-08, 0.458, 0.8889, 7.47e-08, 0.458, 0.8889, 7.47e-08, 0.458, -0.458, 2.345e-07, 0.8889, -0.458, 2.345e-07, 0.8889, -0.458, 2.345e-07, 0.8889, -0.458, 2.345e-07, 0.8889, -0.8143, 9.301e-08, 0.5804, -0.8143, 9.301e-08, 0.5804, -0.8143, 9.301e-08, 0.5804, -0.8143, 9.301e-08, 0.5804, -0.8574, 0.2639, -0.4418, -0.8574, 0.2639, -0.4418, -0.8574, 0.2639, -0.4418, -0.8574, 0.2639, -0.4418, 0.4418, 0.2639, -0.8574, 0.4418, 0.2639, -0.8574, 0.4418, 0.2639, -0.8574, 0.4418, 0.2639, -0.8574, 0.8574, 0.2639, 0.4418, 0.8574, 0.2639, 0.4418, 0.8574, 0.2639, 0.4418, 0.8574, 0.2639, 0.4418, -0.4418, 0.2639, 0.8574, -0.4418, 0.2639, 0.8574, -0.4418, 0.2639, 0.8574, -0.4418, 0.2639, 0.8574, -0.7855, 0.2639, 0.5599, -0.7855, 0.2639, 0.5599, -0.7855, 0.2639, 0.5599, -0.7855, 0.2639, 0.5599, 0.0, 0.2639, 0.9646, 0.0, 0.2639, 0.9646, 0.0, 0.2639, 0.9646, 0.0, 0.2639, 0.9646, 0.0, 0.2639, -0.9646, 0.0, 0.2639, -0.9646, 0.0, 0.2639, -0.9646, 0.0, 0.2639, -0.9646, 0.7854, 0.2639, -0.5599, 0.7854, 0.2639, -0.5599, 0.7854, 0.2639, -0.5599, 0.7854, 0.2639, -0.5599, 0.4168, 0.8833, 0.2148, 0.4168, 0.8833, 0.2148, 0.4168, 0.8833, 0.2148, 0.4168, 0.8833, 0.2148, -0.2148, 0.8833, 0.4168, -0.2148, 0.8833, 0.4168, -0.2148, 0.8833, 0.4168, -0.2148, 0.8833, 0.4168, -0.4168, 0.8832, -0.2148, -0.4168, 0.8832, -0.2148, -0.4168, 0.8832, -0.2148, -0.4168, 0.8832, -0.2148, 0.2148, 0.8832, -0.4168, 0.2148, 0.8832, -0.4168, 0.2148, 0.8832, -0.4168, 0.2148, 0.8832, -0.4168, 0.3818, 0.8832, -0.2722, 0.3818, 0.8832, -0.2722, 0.3818, 0.8832, -0.2722, 0.3818, 0.8832, -0.2722, 0.0, 0.8832, -0.4689, 0.0, 0.8832, -0.4689, 0.0, 0.8832, -0.4689, 0.0, 0.8832, -0.4689, 0.0, 0.8833, 0.4689, 0.0, 0.8833, 0.4689, 0.0, 0.8833, 0.4689, 0.0, 0.8833, 0.4689, -0.3818, 0.8832, 0.2722, -0.3818, 0.8832, 0.2722, -0.3818, 0.8832, 0.2722, -0.3818, 0.8832, 0.2722, 0.0, 1.0, 7.31e-07, 0.0, 1.0, 7.31e-07, 0.0, 1.0, 7.31e-07, 0.0, 1.0, 7.31e-07, 0.0, 1.0, 7.31e-07, 0.0, 1.0, 7.31e-07, 0.0, 1.0, 7.31e-07, 0.0, 1.0, 7.31e-07, 0.458, 1.063e-07, -0.8889, 0.458, 1.063e-07, -0.8889, 0.458, 1.063e-07, -0.8889, 0.458, 1.063e-07, -0.8889, -0.458, -1.063e-07, 0.8889, -0.458, -1.063e-07, 0.8889, -0.458, -1.063e-07, 0.8889, -0.458, -1.063e-07, 0.8889, 0.0, 0.0, 1.0, 0.0, 0.0, 1.0, 0.0, 0.0, 1.0, 0.0, 0.0, 1.0, 0.8143, 0.0, -0.5804, 0.8143, 0.0, -0.5804, 0.8143, 0.0, -0.5804, 0.8143, 0.0, -0.5804, -0.8889, 1.024e-07, -0.458, -0.8889, 1.024e-07, -0.458, -0.8889, 1.024e-07, -0.458, -0.8889, 1.024e-07, -0.458, 0.8889, 0.0, 0.458, 0.8889, 0.0, 0.458, 0.8889, 0.0, 0.458, 0.8889, 0.0, 0.458, -0.8143, -7.814e-08, 0.5804, -0.8143, -7.814e-08, 0.5804, -0.8143, -7.814e-08, 0.5804, -0.8143, -7.814e-08, 0.5804, 0.0, 0.8438, 0.5366, 0.0, 0.8438, 0.5366, 0.0, 0.8438, 0.5366, 0.0, 0.8438, 0.5366, 0.437, 0.8438, -0.3115, 0.437, 0.8438, -0.3115, 0.437, 0.8438, -0.3115, 0.437, 0.8438, -0.3115, 0.0, 0.8438, -0.5366, 0.0, 0.8438, -0.5366, 0.0, 0.8438, -0.5366, 0.0, 0.8438, -0.5366, -0.437, 0.8438, 0.3115, -0.437, 0.8438, 0.3115, -0.437, 0.8438, 0.3115, -0.437, 0.8438, 0.3115, 0.0, 0.5036, -0.864, 0.0, 0.5036, -0.864, 0.0, 0.5036, -0.864, 0.0, 0.5036, -0.864, 0.0, 0.0, -1.0, 0.0, 0.0, -1.0, 0.0, 0.0, -1.0, 0.0, 0.0, -1.0, -0.8143, 0.0, 0.5804, -0.8143, 0.0, 0.5804, -0.8143, 0.0, 0.5804, -0.8143, 0.0, 0.5804, 0.0, 0.0, 1.0, 0.0, 0.0, 1.0, 0.0, 0.0, 1.0, 0.0, 0.0, 1.0, 0.0, 1.0, 0.0, 0.0, 1.0, 0.0, 0.0, 1.0, 0.0, 0.0, 1.0, 0.0, 0.0, 0.5036, 0.864, 0.0, 0.5036, 0.864, 0.0, 0.5036, 0.864, 0.0, 0.5036, 0.864, 0.7422, 0.4115, -0.529, 0.7422, 0.4115, -0.529, 0.7422, 0.4115, -0.529, 0.7422, 0.4115, -0.529, -0.7422, 0.4115, 0.529, -0.7422, 0.4115, 0.529, -0.7422, 0.4115, 0.529, -0.7422, 0.4115, 0.529, 0.8007, 0.04897, -0.597, 0.8007, 0.04897, -0.597, 0.8007, 0.04897, -0.597, 0.8007, 0.04897, -0.597, 0.0, 0.133, -0.9911, 0.0, 0.133, -0.9911, 0.0, 0.133, -0.9911, 0.0, 0.133, -0.9911, 0.9941, 0.1083, -3.978e-09, 0.9941, 0.1083, -3.978e-09, 0.9941, 0.1083, -3.978e-09, 0.9941, 0.1083, -3.978e-09, 0.0, 1.0, 0.0, 0.0, 1.0, 0.0, 0.0, 1.0, 0.0, 0.0, 1.0, 0.0, 0.8083, 0.1032, 0.5796, 0.8083, 0.1032, 0.5796, 0.8083, 0.1032, 0.5796, 0.8083, 0.1032, 0.5796, -0.9758, 0.0, 0.2188, -0.9758, 0.0, 0.2188, -0.9758, 0.0, 0.2188, -0.8826, 0.1559, 0.4436, -0.8826, 0.1559, 0.4436, -0.8826, 0.1559, 0.4436, -0.7594, 0.3611, 0.5413, -0.7594, 0.3611, 0.5413, -0.7594, 0.3611, 0.5413, -0.969, -0.2469, 0.0, -0.969, -0.2469, 0.0, -0.969, -0.2469, 0.0, 0.0, 3.64e-08, 1.0, 0.0, 3.64e-08, 1.0, 0.0, 3.64e-08, 1.0, 0.0, 3.64e-08, 1.0, 0.0, -1.122e-07, 1.0, 0.0, -1.122e-07, 1.0, 0.0, -1.122e-07, 1.0, 0.0, -1.122e-07, 1.0, 0.0, -2.245e-07, 1.0, 0.0, -2.245e-07, 1.0, 0.0, -2.245e-07, 1.0, 0.0, -2.245e-07, 1.0, 0.0, 3.64e-08, 1.0, 0.0, 3.64e-08, 1.0, 0.0, 3.64e-08, 1.0, 0.0, 3.64e-08, 1.0, 0.0, 3.745e-08, 1.0, 0.0, 3.745e-08, 1.0, 0.0, 3.745e-08, 1.0, 0.0, 3.745e-08, 1.0, 0.245, 8.198e-08, 0.9695, 0.245, 8.198e-08, 0.9695, 0.245, 8.198e-08, 0.9695, 0.245, 8.198e-08, 0.9695, -0.245, 6.971e-08, 0.9695, -0.245, 6.971e-08, 0.9695, -0.245, 6.971e-08, 0.9695, -0.245, 6.971e-08, 0.9695, 0.0, -0.113, 0.9936, 0.0, -0.113, 0.9936, 0.0, -0.113, 0.9936, 0.0, -0.113, 0.9936, 0.1836, 0.9787, -0.09228, 0.1836, 0.9787, -0.09228, 0.1836, 0.9787, -0.09228])] * 3)])

# ---- objects
ob_empty = bpy.data.objects.new('Empty', None)
ob_crucible = bpy.data.objects.new('Crucible', me_cylinder_001)
ob_arm = bpy.data.objects.new('Arm', me_cube)
ob_base = bpy.data.objects.new('Base', me_cube_001)

# ---- transforms, parenting, visibility, modifiers, constraints
ob_empty.location = (-0.879, -0.01196, -0.01)
ob_empty.scale = (5.476, 5.476, 5.476)
ob_empty.empty_display_type = 'IMAGE'
ob_empty.empty_display_size = 5.0
ob_empty.use_empty_image_alpha = True
ob_empty.color = (1.0, 1.0, 1.0, 0.2244)
ob_empty.hide_select = True
ob_empty.lineart.crease_threshold = 0.0
ob_crucible.parent = ob_arm
ob_crucible.matrix_parent_inverse = Matrix(((1.0, -0.0, -0.0, -2.384e-07), (-0.0, 1.0, 0.0, 7.894e-09), (-0.0, -0.0, 1.0, 0.1806), (-0.0, 0.0, -0.0, 1.0)))
ob_crucible.location = (0.0, 0.0, 0.0)
ob_crucible.lineart.crease_threshold = 0.0
_m = ob_crucible.modifiers.new('Auto Smooth', 'NODES')
_m.node_group = ng_auto_smooth
_gi = [s.identifier for s in ng_auto_smooth.interface.items_tree if s.item_type == 'SOCKET' and s.in_out == 'INPUT']
_m[_gi[1]] = 0.3264  # Angle
ob_arm.parent = ob_base
ob_arm.location = (2.384e-07, 0.0, -0.1806)
ob_arm.scale = (1.0, 1.0, 1.0)
ob_arm.lineart.crease_threshold = 0.0
_m = ob_arm.modifiers.new('Mirror', 'MIRROR')
_m.use_axis = (False, False, True)
ob_base.location = (0.0, 0.0, 0.0)
ob_base.rotation_euler = (1.571, -0.0, 0.0)
ob_base.lineart.crease_threshold = 0.0

# ---- collection membership
scene.collection.objects.link(ob_empty)
scene.collection.objects.link(ob_crucible)
scene.collection.objects.link(ob_arm)
scene.collection.objects.link(ob_base)

# ---- scene / render settings (as saved in the file)
scene.frame_start = 1; scene.frame_end = 250; scene.frame_set(28)
scene.render.engine = 'BLENDER_EEVEE_NEXT'
scene.render.resolution_percentage = 50
scene.render.dither_intensity = 0.0
scene.cycles.use_denoising = False
scene.cycles.samples = 128
scene.cycles.sampling_pattern = 'TABULATED_SOBOL'
scene.cycles.use_adaptive_sampling = False
scene.cycles.use_light_tree = False
scene.cycles.blur_glossy = 0.0
scene.cycles.sample_clamp_indirect = 0.0
scene.view_settings.view_transform = 'Standard'
bpy.context.view_layer.update()

# ---- added for rendering (the .blend has no active camera and no usable light): camera, sun
cam_auto = bpy.data.cameras.new('AutoCamera')
cam_auto.lens = 50.0
cam_auto.sensor_width = 36.0
cam_auto.clip_end = 1000.0
ob_auto_camera = bpy.data.objects.new('AutoCamera', cam_auto)
scene.collection.objects.link(ob_auto_camera)
ob_auto_camera.location = (5.28679, -5.83767, 5.36866)
ob_auto_camera.rotation_euler = (1.09748, -7.21219e-08, 0.694738)
scene.camera = ob_auto_camera
light_auto_sun = bpy.data.lights.new('AutoSun', 'SUN')
light_auto_sun.energy = 3.0
light_auto_sun.angle = 0.0523599
ob_auto_sun = bpy.data.objects.new('AutoSun', light_auto_sun)
scene.collection.objects.link(ob_auto_sun)
ob_auto_sun.rotation_euler = (0.872665, 0.174533, 0.523599)
bpy.context.view_layer.update()

